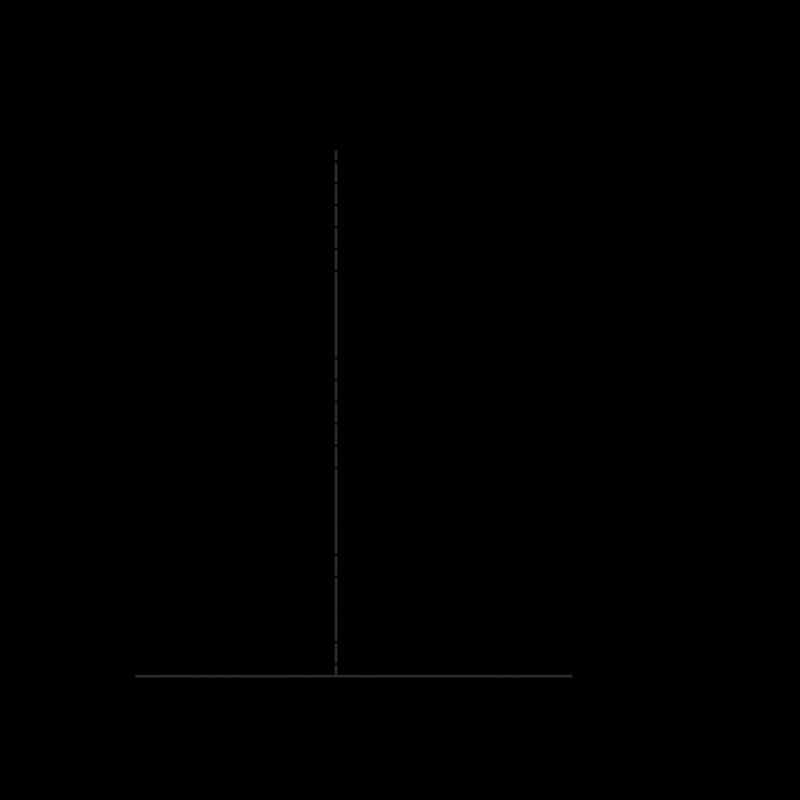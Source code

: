 # Source: DiseasesRD.blend  (saved by Blender 2.83.19; exported with 4.5.12 LTS)
import bpy
from mathutils import Matrix  # noqa: F401  (used for matrix-valued properties, if any)

bpy.ops.wm.read_factory_settings(use_empty=True)
scene = bpy.context.scene
scene.name = 'Scene'

# ---- collections
col_collection = bpy.data.collections.new('Collection'); scene.collection.children.link(col_collection)

# ---- materials (node trees are filled in below, after node groups)
mat_rheumatic_disease = bpy.data.materials.new('Rheumatic disease')
mat_rheumatic_disease.use_transparent_shadow = False
mat_rheumatic_disease_coefficient = bpy.data.materials.new('Rheumatic disease_coefficient')
mat_rheumatic_disease_coefficient.use_transparent_shadow = False
mat_text = bpy.data.materials.new('Text')
mat_text.use_transparent_shadow = False
mat_vascular = bpy.data.materials.new('Vascular')
mat_vascular.use_transparent_shadow = False
mat_vascular_coefficient = bpy.data.materials.new('Vascular_coefficient')
mat_vascular_coefficient.use_transparent_shadow = False
mat_ami = bpy.data.materials.new('AMI')
mat_ami.use_transparent_shadow = False
mat_ami_coefficient = bpy.data.materials.new('AMI_coefficient')
mat_ami_coefficient.use_transparent_shadow = False
mat_ihd = bpy.data.materials.new('IHD')
mat_ihd.use_transparent_shadow = False
mat_ihd_coefficient = bpy.data.materials.new('IHD_coefficient')
mat_ihd_coefficient.use_transparent_shadow = False
mat_stroke = bpy.data.materials.new('Stroke')
mat_stroke.use_transparent_shadow = False
mat_stroke_coefficient = bpy.data.materials.new('Stroke_coefficient')
mat_stroke_coefficient.use_transparent_shadow = False
mat_cvd = bpy.data.materials.new('CVD')
mat_cvd.use_transparent_shadow = False
mat_cvd_coefficient = bpy.data.materials.new('CVD_coefficient')
mat_cvd_coefficient.use_transparent_shadow = False
mat_rheumatic_disease_001 = bpy.data.materials.new('Rheumatic disease.001')
mat_rheumatic_disease_001.use_transparent_shadow = False
mat_rheumatic_disease_001_coefficient = bpy.data.materials.new('Rheumatic disease.001_coefficient')
mat_rheumatic_disease_001_coefficient.use_transparent_shadow = False
mat_vascular_001 = bpy.data.materials.new('Vascular.001')
mat_vascular_001.use_transparent_shadow = False
mat_vascular_001_coefficient = bpy.data.materials.new('Vascular.001_coefficient')
mat_vascular_001_coefficient.use_transparent_shadow = False
mat_ami_001 = bpy.data.materials.new('AMI.001')
mat_ami_001.use_transparent_shadow = False
mat_ami_001_coefficient = bpy.data.materials.new('AMI.001_coefficient')
mat_ami_001_coefficient.use_transparent_shadow = False
mat_ihd_001 = bpy.data.materials.new('IHD.001')
mat_ihd_001.use_transparent_shadow = False
mat_ihd_001_coefficient = bpy.data.materials.new('IHD.001_coefficient')
mat_ihd_001_coefficient.use_transparent_shadow = False
mat_stroke_001 = bpy.data.materials.new('Stroke.001')
mat_stroke_001.use_transparent_shadow = False
mat_stroke_001_coefficient = bpy.data.materials.new('Stroke.001_coefficient')
mat_stroke_001_coefficient.use_transparent_shadow = False
mat_cvd_001 = bpy.data.materials.new('CVD.001')
mat_cvd_001.use_transparent_shadow = False
mat_cvd_001_coefficient = bpy.data.materials.new('CVD.001_coefficient')
mat_cvd_001_coefficient.use_transparent_shadow = False
mat_rheumatic_disease_002 = bpy.data.materials.new('Rheumatic disease.002')
mat_rheumatic_disease_002.use_transparent_shadow = False
mat_rheumatic_disease_002_coefficient = bpy.data.materials.new('Rheumatic disease.002_coefficient')
mat_rheumatic_disease_002_coefficient.use_transparent_shadow = False
mat_vascular_002 = bpy.data.materials.new('Vascular.002')
mat_vascular_002.use_transparent_shadow = False
mat_vascular_002_coefficient = bpy.data.materials.new('Vascular.002_coefficient')
mat_vascular_002_coefficient.use_transparent_shadow = False
mat_ami_002 = bpy.data.materials.new('AMI.002')
mat_ami_002.use_transparent_shadow = False
mat_ami_002_coefficient = bpy.data.materials.new('AMI.002_coefficient')
mat_ami_002_coefficient.use_transparent_shadow = False
mat_ihd_002 = bpy.data.materials.new('IHD.002')
mat_ihd_002.use_transparent_shadow = False
mat_ihd_002_coefficient = bpy.data.materials.new('IHD.002_coefficient')
mat_ihd_002_coefficient.use_transparent_shadow = False
mat_stroke_002 = bpy.data.materials.new('Stroke.002')
mat_stroke_002.use_transparent_shadow = False
mat_stroke_002_coefficient = bpy.data.materials.new('Stroke.002_coefficient')
mat_stroke_002_coefficient.use_transparent_shadow = False
mat_cvd_002 = bpy.data.materials.new('CVD.002')
mat_cvd_002.use_transparent_shadow = False
mat_cvd_002_coefficient = bpy.data.materials.new('CVD.002_coefficient')
mat_cvd_002_coefficient.use_transparent_shadow = False
mat_axis = bpy.data.materials.new('Axis')
mat_axis.use_transparent_shadow = False

# ---- material node trees
mat_rheumatic_disease.use_nodes = True; mat_rheumatic_disease.node_tree.nodes.clear()
_N = mat_rheumatic_disease.node_tree.nodes; _L = mat_rheumatic_disease.node_tree.links
n0 = _N.new('ShaderNodeEmission'); n0.name = 'Emission'; n0.location = (0, 0)
n0.inputs[0].default_value = (0.0, 0.0, 0.0, 1.0)
n1 = _N.new('ShaderNodeOutputMaterial'); n1.name = 'Material Output'; n1.location = (400, 0)
n2 = _N.new('ShaderNodeBsdfDiffuse'); n2.name = 'Diffuse BSDF'; n2.location = (100, 100)
_L.new(n0.outputs[0], n1.inputs[0])
n1.is_active_output = True
mat_rheumatic_disease_coefficient.use_nodes = True; mat_rheumatic_disease_coefficient.node_tree.nodes.clear()
_N = mat_rheumatic_disease_coefficient.node_tree.nodes; _L = mat_rheumatic_disease_coefficient.node_tree.links
n0 = _N.new('ShaderNodeEmission'); n0.name = 'Emission'; n0.location = (0, 0)
n0.inputs[0].default_value = (0.0, 0.0, 0.0, 1.0)
n1 = _N.new('ShaderNodeOutputMaterial'); n1.name = 'Material Output'; n1.location = (400, 0)
n2 = _N.new('ShaderNodeBsdfDiffuse'); n2.name = 'Diffuse BSDF'; n2.location = (100, 100)
_L.new(n0.outputs[0], n1.inputs[0])
n1.is_active_output = True
mat_text.use_nodes = True; mat_text.node_tree.nodes.clear()
_N = mat_text.node_tree.nodes; _L = mat_text.node_tree.links
n0 = _N.new('ShaderNodeEmission'); n0.name = 'Emission'; n0.location = (0, 0)
n0.inputs[0].default_value = (0.0, 0.0, 0.0, 1.0)
n1 = _N.new('ShaderNodeOutputMaterial'); n1.name = 'Material Output'; n1.location = (400, 0)
n2 = _N.new('ShaderNodeBsdfDiffuse'); n2.name = 'Diffuse BSDF'; n2.location = (100, 100)
_L.new(n0.outputs[0], n1.inputs[0])
n1.is_active_output = True
mat_vascular.use_nodes = True; mat_vascular.node_tree.nodes.clear()
_N = mat_vascular.node_tree.nodes; _L = mat_vascular.node_tree.links
n0 = _N.new('ShaderNodeEmission'); n0.name = 'Emission'; n0.location = (0, 0)
n0.inputs[0].default_value = (0.0, 0.0, 0.0, 1.0)
n1 = _N.new('ShaderNodeOutputMaterial'); n1.name = 'Material Output'; n1.location = (400, 0)
n2 = _N.new('ShaderNodeBsdfDiffuse'); n2.name = 'Diffuse BSDF'; n2.location = (100, 100)
_L.new(n0.outputs[0], n1.inputs[0])
n1.is_active_output = True
mat_vascular_coefficient.use_nodes = True; mat_vascular_coefficient.node_tree.nodes.clear()
_N = mat_vascular_coefficient.node_tree.nodes; _L = mat_vascular_coefficient.node_tree.links
n0 = _N.new('ShaderNodeEmission'); n0.name = 'Emission'; n0.location = (0, 0)
n0.inputs[0].default_value = (0.0, 0.0, 0.0, 1.0)
n1 = _N.new('ShaderNodeOutputMaterial'); n1.name = 'Material Output'; n1.location = (400, 0)
n2 = _N.new('ShaderNodeBsdfDiffuse'); n2.name = 'Diffuse BSDF'; n2.location = (100, 100)
_L.new(n0.outputs[0], n1.inputs[0])
n1.is_active_output = True
mat_ami.use_nodes = True; mat_ami.node_tree.nodes.clear()
_N = mat_ami.node_tree.nodes; _L = mat_ami.node_tree.links
n0 = _N.new('ShaderNodeEmission'); n0.name = 'Emission'; n0.location = (0, 0)
n0.inputs[0].default_value = (0.0, 0.0, 0.0, 1.0)
n1 = _N.new('ShaderNodeOutputMaterial'); n1.name = 'Material Output'; n1.location = (400, 0)
n2 = _N.new('ShaderNodeBsdfDiffuse'); n2.name = 'Diffuse BSDF'; n2.location = (100, 100)
_L.new(n0.outputs[0], n1.inputs[0])
n1.is_active_output = True
mat_ami_coefficient.use_nodes = True; mat_ami_coefficient.node_tree.nodes.clear()
_N = mat_ami_coefficient.node_tree.nodes; _L = mat_ami_coefficient.node_tree.links
n0 = _N.new('ShaderNodeEmission'); n0.name = 'Emission'; n0.location = (0, 0)
n0.inputs[0].default_value = (0.0, 0.0, 0.0, 1.0)
n1 = _N.new('ShaderNodeOutputMaterial'); n1.name = 'Material Output'; n1.location = (400, 0)
n2 = _N.new('ShaderNodeBsdfDiffuse'); n2.name = 'Diffuse BSDF'; n2.location = (100, 100)
_L.new(n0.outputs[0], n1.inputs[0])
n1.is_active_output = True
mat_ihd.use_nodes = True; mat_ihd.node_tree.nodes.clear()
_N = mat_ihd.node_tree.nodes; _L = mat_ihd.node_tree.links
n0 = _N.new('ShaderNodeEmission'); n0.name = 'Emission'; n0.location = (0, 0)
n0.inputs[0].default_value = (0.0, 0.0, 0.0, 1.0)
n1 = _N.new('ShaderNodeOutputMaterial'); n1.name = 'Material Output'; n1.location = (400, 0)
n2 = _N.new('ShaderNodeBsdfDiffuse'); n2.name = 'Diffuse BSDF'; n2.location = (100, 100)
_L.new(n0.outputs[0], n1.inputs[0])
n1.is_active_output = True
mat_ihd_coefficient.use_nodes = True; mat_ihd_coefficient.node_tree.nodes.clear()
_N = mat_ihd_coefficient.node_tree.nodes; _L = mat_ihd_coefficient.node_tree.links
n0 = _N.new('ShaderNodeEmission'); n0.name = 'Emission'; n0.location = (0, 0)
n0.inputs[0].default_value = (0.0, 0.0, 0.0, 1.0)
n1 = _N.new('ShaderNodeOutputMaterial'); n1.name = 'Material Output'; n1.location = (400, 0)
n2 = _N.new('ShaderNodeBsdfDiffuse'); n2.name = 'Diffuse BSDF'; n2.location = (100, 100)
_L.new(n0.outputs[0], n1.inputs[0])
n1.is_active_output = True
mat_stroke.use_nodes = True; mat_stroke.node_tree.nodes.clear()
_N = mat_stroke.node_tree.nodes; _L = mat_stroke.node_tree.links
n0 = _N.new('ShaderNodeEmission'); n0.name = 'Emission'; n0.location = (0, 0)
n0.inputs[0].default_value = (0.0, 0.0, 0.0, 1.0)
n1 = _N.new('ShaderNodeOutputMaterial'); n1.name = 'Material Output'; n1.location = (400, 0)
n2 = _N.new('ShaderNodeBsdfDiffuse'); n2.name = 'Diffuse BSDF'; n2.location = (100, 100)
_L.new(n0.outputs[0], n1.inputs[0])
n1.is_active_output = True
mat_stroke_coefficient.use_nodes = True; mat_stroke_coefficient.node_tree.nodes.clear()
_N = mat_stroke_coefficient.node_tree.nodes; _L = mat_stroke_coefficient.node_tree.links
n0 = _N.new('ShaderNodeEmission'); n0.name = 'Emission'; n0.location = (0, 0)
n0.inputs[0].default_value = (0.0, 0.0, 0.0, 1.0)
n1 = _N.new('ShaderNodeOutputMaterial'); n1.name = 'Material Output'; n1.location = (400, 0)
n2 = _N.new('ShaderNodeBsdfDiffuse'); n2.name = 'Diffuse BSDF'; n2.location = (100, 100)
_L.new(n0.outputs[0], n1.inputs[0])
n1.is_active_output = True
mat_cvd.use_nodes = True; mat_cvd.node_tree.nodes.clear()
_N = mat_cvd.node_tree.nodes; _L = mat_cvd.node_tree.links
n0 = _N.new('ShaderNodeEmission'); n0.name = 'Emission'; n0.location = (0, 0)
n0.inputs[0].default_value = (0.0, 0.0, 0.0, 1.0)
n1 = _N.new('ShaderNodeOutputMaterial'); n1.name = 'Material Output'; n1.location = (400, 0)
n2 = _N.new('ShaderNodeBsdfDiffuse'); n2.name = 'Diffuse BSDF'; n2.location = (100, 100)
_L.new(n0.outputs[0], n1.inputs[0])
n1.is_active_output = True
mat_cvd_coefficient.use_nodes = True; mat_cvd_coefficient.node_tree.nodes.clear()
_N = mat_cvd_coefficient.node_tree.nodes; _L = mat_cvd_coefficient.node_tree.links
n0 = _N.new('ShaderNodeEmission'); n0.name = 'Emission'; n0.location = (0, 0)
n0.inputs[0].default_value = (0.0, 0.0, 0.0, 1.0)
n1 = _N.new('ShaderNodeOutputMaterial'); n1.name = 'Material Output'; n1.location = (400, 0)
n2 = _N.new('ShaderNodeBsdfDiffuse'); n2.name = 'Diffuse BSDF'; n2.location = (100, 100)
_L.new(n0.outputs[0], n1.inputs[0])
n1.is_active_output = True
mat_rheumatic_disease_001.use_nodes = True; mat_rheumatic_disease_001.node_tree.nodes.clear()
_N = mat_rheumatic_disease_001.node_tree.nodes; _L = mat_rheumatic_disease_001.node_tree.links
n0 = _N.new('ShaderNodeEmission'); n0.name = 'Emission'; n0.location = (0, 0)
n0.inputs[0].default_value = (0.0, 0.0, 0.0, 1.0)
n1 = _N.new('ShaderNodeOutputMaterial'); n1.name = 'Material Output'; n1.location = (400, 0)
n2 = _N.new('ShaderNodeBsdfDiffuse'); n2.name = 'Diffuse BSDF'; n2.location = (100, 100)
_L.new(n0.outputs[0], n1.inputs[0])
n1.is_active_output = True
mat_rheumatic_disease_001_coefficient.use_nodes = True; mat_rheumatic_disease_001_coefficient.node_tree.nodes.clear()
_N = mat_rheumatic_disease_001_coefficient.node_tree.nodes; _L = mat_rheumatic_disease_001_coefficient.node_tree.links
n0 = _N.new('ShaderNodeEmission'); n0.name = 'Emission'; n0.location = (0, 0)
n0.inputs[0].default_value = (0.0, 0.0, 0.0, 1.0)
n1 = _N.new('ShaderNodeOutputMaterial'); n1.name = 'Material Output'; n1.location = (400, 0)
n2 = _N.new('ShaderNodeBsdfDiffuse'); n2.name = 'Diffuse BSDF'; n2.location = (100, 100)
_L.new(n0.outputs[0], n1.inputs[0])
n1.is_active_output = True
mat_vascular_001.use_nodes = True; mat_vascular_001.node_tree.nodes.clear()
_N = mat_vascular_001.node_tree.nodes; _L = mat_vascular_001.node_tree.links
n0 = _N.new('ShaderNodeEmission'); n0.name = 'Emission'; n0.location = (0, 0)
n0.inputs[0].default_value = (0.0, 0.0, 0.0, 1.0)
n1 = _N.new('ShaderNodeOutputMaterial'); n1.name = 'Material Output'; n1.location = (400, 0)
n2 = _N.new('ShaderNodeBsdfDiffuse'); n2.name = 'Diffuse BSDF'; n2.location = (100, 100)
_L.new(n0.outputs[0], n1.inputs[0])
n1.is_active_output = True
mat_vascular_001_coefficient.use_nodes = True; mat_vascular_001_coefficient.node_tree.nodes.clear()
_N = mat_vascular_001_coefficient.node_tree.nodes; _L = mat_vascular_001_coefficient.node_tree.links
n0 = _N.new('ShaderNodeEmission'); n0.name = 'Emission'; n0.location = (0, 0)
n0.inputs[0].default_value = (0.0, 0.0, 0.0, 1.0)
n1 = _N.new('ShaderNodeOutputMaterial'); n1.name = 'Material Output'; n1.location = (400, 0)
n2 = _N.new('ShaderNodeBsdfDiffuse'); n2.name = 'Diffuse BSDF'; n2.location = (100, 100)
_L.new(n0.outputs[0], n1.inputs[0])
n1.is_active_output = True
mat_ami_001.use_nodes = True; mat_ami_001.node_tree.nodes.clear()
_N = mat_ami_001.node_tree.nodes; _L = mat_ami_001.node_tree.links
n0 = _N.new('ShaderNodeEmission'); n0.name = 'Emission'; n0.location = (0, 0)
n0.inputs[0].default_value = (0.0, 0.0, 0.0, 1.0)
n1 = _N.new('ShaderNodeOutputMaterial'); n1.name = 'Material Output'; n1.location = (400, 0)
n2 = _N.new('ShaderNodeBsdfDiffuse'); n2.name = 'Diffuse BSDF'; n2.location = (100, 100)
_L.new(n0.outputs[0], n1.inputs[0])
n1.is_active_output = True
mat_ami_001_coefficient.use_nodes = True; mat_ami_001_coefficient.node_tree.nodes.clear()
_N = mat_ami_001_coefficient.node_tree.nodes; _L = mat_ami_001_coefficient.node_tree.links
n0 = _N.new('ShaderNodeEmission'); n0.name = 'Emission'; n0.location = (0, 0)
n0.inputs[0].default_value = (0.0, 0.0, 0.0, 1.0)
n1 = _N.new('ShaderNodeOutputMaterial'); n1.name = 'Material Output'; n1.location = (400, 0)
n2 = _N.new('ShaderNodeBsdfDiffuse'); n2.name = 'Diffuse BSDF'; n2.location = (100, 100)
_L.new(n0.outputs[0], n1.inputs[0])
n1.is_active_output = True
mat_ihd_001.use_nodes = True; mat_ihd_001.node_tree.nodes.clear()
_N = mat_ihd_001.node_tree.nodes; _L = mat_ihd_001.node_tree.links
n0 = _N.new('ShaderNodeEmission'); n0.name = 'Emission'; n0.location = (0, 0)
n0.inputs[0].default_value = (0.0, 0.0, 0.0, 1.0)
n1 = _N.new('ShaderNodeOutputMaterial'); n1.name = 'Material Output'; n1.location = (400, 0)
n2 = _N.new('ShaderNodeBsdfDiffuse'); n2.name = 'Diffuse BSDF'; n2.location = (100, 100)
_L.new(n0.outputs[0], n1.inputs[0])
n1.is_active_output = True
mat_ihd_001_coefficient.use_nodes = True; mat_ihd_001_coefficient.node_tree.nodes.clear()
_N = mat_ihd_001_coefficient.node_tree.nodes; _L = mat_ihd_001_coefficient.node_tree.links
n0 = _N.new('ShaderNodeEmission'); n0.name = 'Emission'; n0.location = (0, 0)
n0.inputs[0].default_value = (0.0, 0.0, 0.0, 1.0)
n1 = _N.new('ShaderNodeOutputMaterial'); n1.name = 'Material Output'; n1.location = (400, 0)
n2 = _N.new('ShaderNodeBsdfDiffuse'); n2.name = 'Diffuse BSDF'; n2.location = (100, 100)
_L.new(n0.outputs[0], n1.inputs[0])
n1.is_active_output = True
mat_stroke_001.use_nodes = True; mat_stroke_001.node_tree.nodes.clear()
_N = mat_stroke_001.node_tree.nodes; _L = mat_stroke_001.node_tree.links
n0 = _N.new('ShaderNodeEmission'); n0.name = 'Emission'; n0.location = (0, 0)
n0.inputs[0].default_value = (0.0, 0.0, 0.0, 1.0)
n1 = _N.new('ShaderNodeOutputMaterial'); n1.name = 'Material Output'; n1.location = (400, 0)
n2 = _N.new('ShaderNodeBsdfDiffuse'); n2.name = 'Diffuse BSDF'; n2.location = (100, 100)
_L.new(n0.outputs[0], n1.inputs[0])
n1.is_active_output = True
mat_stroke_001_coefficient.use_nodes = True; mat_stroke_001_coefficient.node_tree.nodes.clear()
_N = mat_stroke_001_coefficient.node_tree.nodes; _L = mat_stroke_001_coefficient.node_tree.links
n0 = _N.new('ShaderNodeEmission'); n0.name = 'Emission'; n0.location = (0, 0)
n0.inputs[0].default_value = (0.0, 0.0, 0.0, 1.0)
n1 = _N.new('ShaderNodeOutputMaterial'); n1.name = 'Material Output'; n1.location = (400, 0)
n2 = _N.new('ShaderNodeBsdfDiffuse'); n2.name = 'Diffuse BSDF'; n2.location = (100, 100)
_L.new(n0.outputs[0], n1.inputs[0])
n1.is_active_output = True
mat_cvd_001.use_nodes = True; mat_cvd_001.node_tree.nodes.clear()
_N = mat_cvd_001.node_tree.nodes; _L = mat_cvd_001.node_tree.links
n0 = _N.new('ShaderNodeEmission'); n0.name = 'Emission'; n0.location = (0, 0)
n0.inputs[0].default_value = (0.0, 0.0, 0.0, 1.0)
n1 = _N.new('ShaderNodeOutputMaterial'); n1.name = 'Material Output'; n1.location = (400, 0)
n2 = _N.new('ShaderNodeBsdfDiffuse'); n2.name = 'Diffuse BSDF'; n2.location = (100, 100)
_L.new(n0.outputs[0], n1.inputs[0])
n1.is_active_output = True
mat_cvd_001_coefficient.use_nodes = True; mat_cvd_001_coefficient.node_tree.nodes.clear()
_N = mat_cvd_001_coefficient.node_tree.nodes; _L = mat_cvd_001_coefficient.node_tree.links
n0 = _N.new('ShaderNodeEmission'); n0.name = 'Emission'; n0.location = (0, 0)
n0.inputs[0].default_value = (0.0, 0.0, 0.0, 1.0)
n1 = _N.new('ShaderNodeOutputMaterial'); n1.name = 'Material Output'; n1.location = (400, 0)
n2 = _N.new('ShaderNodeBsdfDiffuse'); n2.name = 'Diffuse BSDF'; n2.location = (100, 100)
_L.new(n0.outputs[0], n1.inputs[0])
n1.is_active_output = True
mat_rheumatic_disease_002.use_nodes = True; mat_rheumatic_disease_002.node_tree.nodes.clear()
_N = mat_rheumatic_disease_002.node_tree.nodes; _L = mat_rheumatic_disease_002.node_tree.links
n0 = _N.new('ShaderNodeEmission'); n0.name = 'Emission'; n0.location = (0, 0)
n0.inputs[0].default_value = (0.0, 0.0, 0.0, 1.0)
n1 = _N.new('ShaderNodeOutputMaterial'); n1.name = 'Material Output'; n1.location = (400, 0)
n2 = _N.new('ShaderNodeBsdfDiffuse'); n2.name = 'Diffuse BSDF'; n2.location = (100, 100)
_L.new(n0.outputs[0], n1.inputs[0])
n1.is_active_output = True
mat_rheumatic_disease_002_coefficient.use_nodes = True; mat_rheumatic_disease_002_coefficient.node_tree.nodes.clear()
_N = mat_rheumatic_disease_002_coefficient.node_tree.nodes; _L = mat_rheumatic_disease_002_coefficient.node_tree.links
n0 = _N.new('ShaderNodeEmission'); n0.name = 'Emission'; n0.location = (0, 0)
n0.inputs[0].default_value = (0.0, 0.0, 0.0, 1.0)
n1 = _N.new('ShaderNodeOutputMaterial'); n1.name = 'Material Output'; n1.location = (400, 0)
n2 = _N.new('ShaderNodeBsdfDiffuse'); n2.name = 'Diffuse BSDF'; n2.location = (100, 100)
_L.new(n0.outputs[0], n1.inputs[0])
n1.is_active_output = True
mat_vascular_002.use_nodes = True; mat_vascular_002.node_tree.nodes.clear()
_N = mat_vascular_002.node_tree.nodes; _L = mat_vascular_002.node_tree.links
n0 = _N.new('ShaderNodeEmission'); n0.name = 'Emission'; n0.location = (0, 0)
n0.inputs[0].default_value = (0.0, 0.0, 0.0, 1.0)
n1 = _N.new('ShaderNodeOutputMaterial'); n1.name = 'Material Output'; n1.location = (400, 0)
n2 = _N.new('ShaderNodeBsdfDiffuse'); n2.name = 'Diffuse BSDF'; n2.location = (100, 100)
_L.new(n0.outputs[0], n1.inputs[0])
n1.is_active_output = True
mat_vascular_002_coefficient.use_nodes = True; mat_vascular_002_coefficient.node_tree.nodes.clear()
_N = mat_vascular_002_coefficient.node_tree.nodes; _L = mat_vascular_002_coefficient.node_tree.links
n0 = _N.new('ShaderNodeEmission'); n0.name = 'Emission'; n0.location = (0, 0)
n0.inputs[0].default_value = (0.0, 0.0, 0.0, 1.0)
n1 = _N.new('ShaderNodeOutputMaterial'); n1.name = 'Material Output'; n1.location = (400, 0)
n2 = _N.new('ShaderNodeBsdfDiffuse'); n2.name = 'Diffuse BSDF'; n2.location = (100, 100)
_L.new(n0.outputs[0], n1.inputs[0])
n1.is_active_output = True
mat_ami_002.use_nodes = True; mat_ami_002.node_tree.nodes.clear()
_N = mat_ami_002.node_tree.nodes; _L = mat_ami_002.node_tree.links
n0 = _N.new('ShaderNodeEmission'); n0.name = 'Emission'; n0.location = (0, 0)
n0.inputs[0].default_value = (0.0, 0.0, 0.0, 1.0)
n1 = _N.new('ShaderNodeOutputMaterial'); n1.name = 'Material Output'; n1.location = (400, 0)
n2 = _N.new('ShaderNodeBsdfDiffuse'); n2.name = 'Diffuse BSDF'; n2.location = (100, 100)
_L.new(n0.outputs[0], n1.inputs[0])
n1.is_active_output = True
mat_ami_002_coefficient.use_nodes = True; mat_ami_002_coefficient.node_tree.nodes.clear()
_N = mat_ami_002_coefficient.node_tree.nodes; _L = mat_ami_002_coefficient.node_tree.links
n0 = _N.new('ShaderNodeEmission'); n0.name = 'Emission'; n0.location = (0, 0)
n0.inputs[0].default_value = (0.0, 0.0, 0.0, 1.0)
n1 = _N.new('ShaderNodeOutputMaterial'); n1.name = 'Material Output'; n1.location = (400, 0)
n2 = _N.new('ShaderNodeBsdfDiffuse'); n2.name = 'Diffuse BSDF'; n2.location = (100, 100)
_L.new(n0.outputs[0], n1.inputs[0])
n1.is_active_output = True
mat_ihd_002.use_nodes = True; mat_ihd_002.node_tree.nodes.clear()
_N = mat_ihd_002.node_tree.nodes; _L = mat_ihd_002.node_tree.links
n0 = _N.new('ShaderNodeEmission'); n0.name = 'Emission'; n0.location = (0, 0)
n0.inputs[0].default_value = (0.0, 0.0, 0.0, 1.0)
n1 = _N.new('ShaderNodeOutputMaterial'); n1.name = 'Material Output'; n1.location = (400, 0)
n2 = _N.new('ShaderNodeBsdfDiffuse'); n2.name = 'Diffuse BSDF'; n2.location = (100, 100)
_L.new(n0.outputs[0], n1.inputs[0])
n1.is_active_output = True
mat_ihd_002_coefficient.use_nodes = True; mat_ihd_002_coefficient.node_tree.nodes.clear()
_N = mat_ihd_002_coefficient.node_tree.nodes; _L = mat_ihd_002_coefficient.node_tree.links
n0 = _N.new('ShaderNodeEmission'); n0.name = 'Emission'; n0.location = (0, 0)
n0.inputs[0].default_value = (0.0, 0.0, 0.0, 1.0)
n1 = _N.new('ShaderNodeOutputMaterial'); n1.name = 'Material Output'; n1.location = (400, 0)
n2 = _N.new('ShaderNodeBsdfDiffuse'); n2.name = 'Diffuse BSDF'; n2.location = (100, 100)
_L.new(n0.outputs[0], n1.inputs[0])
n1.is_active_output = True
mat_stroke_002.use_nodes = True; mat_stroke_002.node_tree.nodes.clear()
_N = mat_stroke_002.node_tree.nodes; _L = mat_stroke_002.node_tree.links
n0 = _N.new('ShaderNodeEmission'); n0.name = 'Emission'; n0.location = (0, 0)
n0.inputs[0].default_value = (0.0, 0.0, 0.0, 1.0)
n1 = _N.new('ShaderNodeOutputMaterial'); n1.name = 'Material Output'; n1.location = (400, 0)
n2 = _N.new('ShaderNodeBsdfDiffuse'); n2.name = 'Diffuse BSDF'; n2.location = (100, 100)
_L.new(n0.outputs[0], n1.inputs[0])
n1.is_active_output = True
mat_stroke_002_coefficient.use_nodes = True; mat_stroke_002_coefficient.node_tree.nodes.clear()
_N = mat_stroke_002_coefficient.node_tree.nodes; _L = mat_stroke_002_coefficient.node_tree.links
n0 = _N.new('ShaderNodeEmission'); n0.name = 'Emission'; n0.location = (0, 0)
n0.inputs[0].default_value = (0.0, 0.0, 0.0, 1.0)
n1 = _N.new('ShaderNodeOutputMaterial'); n1.name = 'Material Output'; n1.location = (400, 0)
n2 = _N.new('ShaderNodeBsdfDiffuse'); n2.name = 'Diffuse BSDF'; n2.location = (100, 100)
_L.new(n0.outputs[0], n1.inputs[0])
n1.is_active_output = True
mat_cvd_002.use_nodes = True; mat_cvd_002.node_tree.nodes.clear()
_N = mat_cvd_002.node_tree.nodes; _L = mat_cvd_002.node_tree.links
n0 = _N.new('ShaderNodeEmission'); n0.name = 'Emission'; n0.location = (0, 0)
n0.inputs[0].default_value = (0.0, 0.0, 0.0, 1.0)
n1 = _N.new('ShaderNodeOutputMaterial'); n1.name = 'Material Output'; n1.location = (400, 0)
n2 = _N.new('ShaderNodeBsdfDiffuse'); n2.name = 'Diffuse BSDF'; n2.location = (100, 100)
_L.new(n0.outputs[0], n1.inputs[0])
n1.is_active_output = True
mat_cvd_002_coefficient.use_nodes = True; mat_cvd_002_coefficient.node_tree.nodes.clear()
_N = mat_cvd_002_coefficient.node_tree.nodes; _L = mat_cvd_002_coefficient.node_tree.links
n0 = _N.new('ShaderNodeEmission'); n0.name = 'Emission'; n0.location = (0, 0)
n0.inputs[0].default_value = (0.0, 0.0, 0.0, 1.0)
n1 = _N.new('ShaderNodeOutputMaterial'); n1.name = 'Material Output'; n1.location = (400, 0)
n2 = _N.new('ShaderNodeBsdfDiffuse'); n2.name = 'Diffuse BSDF'; n2.location = (100, 100)
_L.new(n0.outputs[0], n1.inputs[0])
n1.is_active_output = True
mat_axis.use_nodes = True; mat_axis.node_tree.nodes.clear()
_N = mat_axis.node_tree.nodes; _L = mat_axis.node_tree.links
n0 = _N.new('ShaderNodeEmission'); n0.name = 'Emission'; n0.location = (0, 0)
n0.inputs[0].default_value = (0.025, 0.025, 0.025, 1.0)
n1 = _N.new('ShaderNodeOutputMaterial'); n1.name = 'Material Output'; n1.location = (400, 0)
n2 = _N.new('ShaderNodeBsdfDiffuse'); n2.name = 'Diffuse BSDF'; n2.location = (100, 100)
_L.new(n0.outputs[0], n1.inputs[0])
n1.is_active_output = True

# ---- world
world_world = bpy.data.worlds.new('World'); scene.world = world_world
world_world.use_nodes = True; world_world.node_tree.nodes.clear()
_N = world_world.node_tree.nodes; _L = world_world.node_tree.links
n0 = _N.new('ShaderNodeOutputWorld'); n0.name = 'World Output'; n0.location = (300, 300)
n1 = _N.new('ShaderNodeBackground'); n1.name = 'Background'; n1.location = (10, 300)
n1.inputs[0].default_value = (0.0, 0.0, 0.0, 1.0)
_L.new(n1.outputs[0], n0.inputs[0])
n0.is_active_output = True
world_world.color = (0.05088, 0.05088, 0.05088)
world_world.use_sun_shadow = False
world_world.sun_shadow_jitter_overblur = 0.0

# ---- cameras
cam_camera = bpy.data.cameras.new('Camera')
cam_camera.type = 'ORTHO'
cam_camera.clip_end = 100.0
cam_camera.ortho_scale = 1.83

# ---- meshes
me_rheumatic_disease = bpy.data.meshes.new('Rheumatic disease')
me_rheumatic_disease.from_pydata([(0.4789, -0.0225, 0.0), (0.4789, -0.0275, 0.0), (0.4445, -0.0275, 0.0), (0.4445, -0.0225, 0.0)], [], [(0, 1, 2, 3)])
me_rheumatic_disease.materials.append(mat_rheumatic_disease)
me_rheumatic_disease.use_remesh_fix_poles = True
me_rheumatic_disease.use_remesh_preserve_attributes = False
me_rheumatic_disease.use_mirror_vertex_groups = False
me_rheumatic_disease.update()
me_circle = bpy.data.meshes.new('Circle')
me_circle.from_pydata([(0.0, 0.005, 0.0), (-0.0009755, 0.004904, 0.0), (-0.001913, 0.004619, 0.0), (-0.002778, 0.004157, 0.0), (-0.003536, 0.003536, 0.0), (-0.004157, 0.002778, 0.0), (-0.004619, 0.001913, 0.0), (-0.004904, 0.0009755, 0.0), (-0.005, 3.775e-10, 0.0), (-0.004904, -0.0009755, 0.0), (-0.004619, -0.001913, 0.0), (-0.004157, -0.002778, 0.0), (-0.003536, -0.003536, 0.0), (-0.002778, -0.004157, 0.0), (-0.001913, -0.004619, 0.0), (-0.0009755, -0.004904, 0.0), (1.629e-09, -0.005, 0.0), (0.0009755, -0.004904, 0.0), (0.001913, -0.004619, 0.0), (0.002778, -0.004157, 0.0), (0.003536, -0.003536, 0.0), (0.004157, -0.002778, 0.0), (0.004619, -0.001913, 0.0), (0.004904, -0.0009754, 0.0), (0.005, 4.828e-09, 0.0), (0.004904, 0.0009755, 0.0), (0.004619, 0.001913, 0.0), (0.004157, 0.002778, 0.0), (0.003536, 0.003536, 0.0), (0.002778, 0.004157, 0.0), (0.001913, 0.004619, 0.0), (0.0009754, 0.004904, 0.0)], [], [(1, 2, 3, 4, 5, 6, 7, 8, 9, 10, 11, 12, 13, 14, 15, 16, 17, 18, 19, 20, 21, 22, 23, 24, 25, 26, 27, 28, 29, 30, 31, 0)])
_uv = me_circle.uv_layers.new(name='UVMap')
_uv.uv.foreach_set('vector', [0.0, 0.0, 0.0, 0.0, 0.0, 0.0, 0.0, 0.0, 0.0, 0.0, 0.0, 0.0, 0.0, 0.0, 0.0, 0.0, 0.0, 0.0, 0.0, 0.0, 0.0, 0.0, 0.0, 0.0, 0.0, 0.0, 0.0, 0.0, 0.0, 0.0, 0.0, 0.0, 0.0, 0.0, 0.0, 0.0, 0.0, 0.0, 0.0, 0.0, 0.0, 0.0, 0.0, 0.0, 0.0, 0.0, 0.0, 0.0, 0.0, 0.0, 0.0, 0.0, 0.0, 0.0, 0.0, 0.0, 0.0, 0.0, 0.0, 0.0, 0.0, 0.0, 0.0, 0.0])
me_circle.materials.append(mat_rheumatic_disease_coefficient)
me_circle.use_remesh_fix_poles = True
me_circle.use_remesh_preserve_attributes = False
me_circle.use_mirror_vertex_groups = False
me_circle.update()
me_vascular = bpy.data.meshes.new('Vascular')
me_vascular.from_pydata([(0.4745, -0.0725, 0.0), (0.4745, -0.0775, 0.0), (0.4296, -0.0775, 0.0), (0.4296, -0.0725, 0.0)], [], [(0, 1, 2, 3)])
me_vascular.materials.append(mat_vascular)
me_vascular.use_remesh_fix_poles = True
me_vascular.use_remesh_preserve_attributes = False
me_vascular.use_mirror_vertex_groups = False
me_vascular.update()
me_circle_001 = bpy.data.meshes.new('Circle.001')
me_circle_001.from_pydata([(0.0, 0.005, 0.0), (-0.0009755, 0.004904, 0.0), (-0.001913, 0.004619, 0.0), (-0.002778, 0.004157, 0.0), (-0.003536, 0.003536, 0.0), (-0.004157, 0.002778, 0.0), (-0.004619, 0.001913, 0.0), (-0.004904, 0.0009755, 0.0), (-0.005, 3.775e-10, 0.0), (-0.004904, -0.0009755, 0.0), (-0.004619, -0.001913, 0.0), (-0.004157, -0.002778, 0.0), (-0.003536, -0.003536, 0.0), (-0.002778, -0.004157, 0.0), (-0.001913, -0.004619, 0.0), (-0.0009755, -0.004904, 0.0), (1.629e-09, -0.005, 0.0), (0.0009755, -0.004904, 0.0), (0.001913, -0.004619, 0.0), (0.002778, -0.004157, 0.0), (0.003536, -0.003536, 0.0), (0.004157, -0.002778, 0.0), (0.004619, -0.001913, 0.0), (0.004904, -0.0009754, 0.0), (0.005, 4.828e-09, 0.0), (0.004904, 0.0009755, 0.0), (0.004619, 0.001913, 0.0), (0.004157, 0.002778, 0.0), (0.003536, 0.003536, 0.0), (0.002778, 0.004157, 0.0), (0.001913, 0.004619, 0.0), (0.0009754, 0.004904, 0.0)], [], [(1, 2, 3, 4, 5, 6, 7, 8, 9, 10, 11, 12, 13, 14, 15, 16, 17, 18, 19, 20, 21, 22, 23, 24, 25, 26, 27, 28, 29, 30, 31, 0)])
_uv = me_circle_001.uv_layers.new(name='UVMap')
_uv.uv.foreach_set('vector', [0.0, 0.0, 0.0, 0.0, 0.0, 0.0, 0.0, 0.0, 0.0, 0.0, 0.0, 0.0, 0.0, 0.0, 0.0, 0.0, 0.0, 0.0, 0.0, 0.0, 0.0, 0.0, 0.0, 0.0, 0.0, 0.0, 0.0, 0.0, 0.0, 0.0, 0.0, 0.0, 0.0, 0.0, 0.0, 0.0, 0.0, 0.0, 0.0, 0.0, 0.0, 0.0, 0.0, 0.0, 0.0, 0.0, 0.0, 0.0, 0.0, 0.0, 0.0, 0.0, 0.0, 0.0, 0.0, 0.0, 0.0, 0.0, 0.0, 0.0, 0.0, 0.0, 0.0, 0.0])
me_circle_001.materials.append(mat_vascular_coefficient)
me_circle_001.use_remesh_fix_poles = True
me_circle_001.use_remesh_preserve_attributes = False
me_circle_001.use_mirror_vertex_groups = False
me_circle_001.update()
me_ami = bpy.data.meshes.new('AMI')
me_ami.from_pydata([(0.5153, -0.1225, 0.0), (0.5153, -0.1275, 0.0), (0.4465, -0.1275, 0.0), (0.4465, -0.1225, 0.0)], [], [(0, 1, 2, 3)])
me_ami.materials.append(mat_ami)
me_ami.use_remesh_fix_poles = True
me_ami.use_remesh_preserve_attributes = False
me_ami.use_mirror_vertex_groups = False
me_ami.update()
me_circle_002 = bpy.data.meshes.new('Circle.002')
me_circle_002.from_pydata([(0.0, 0.005, 0.0), (-0.0009755, 0.004904, 0.0), (-0.001913, 0.004619, 0.0), (-0.002778, 0.004157, 0.0), (-0.003536, 0.003536, 0.0), (-0.004157, 0.002778, 0.0), (-0.004619, 0.001913, 0.0), (-0.004904, 0.0009755, 0.0), (-0.005, 3.775e-10, 0.0), (-0.004904, -0.0009755, 0.0), (-0.004619, -0.001913, 0.0), (-0.004157, -0.002778, 0.0), (-0.003536, -0.003536, 0.0), (-0.002778, -0.004157, 0.0), (-0.001913, -0.004619, 0.0), (-0.0009755, -0.004904, 0.0), (1.629e-09, -0.005, 0.0), (0.0009755, -0.004904, 0.0), (0.001913, -0.004619, 0.0), (0.002778, -0.004157, 0.0), (0.003536, -0.003536, 0.0), (0.004157, -0.002778, 0.0), (0.004619, -0.001913, 0.0), (0.004904, -0.0009754, 0.0), (0.005, 4.828e-09, 0.0), (0.004904, 0.0009755, 0.0), (0.004619, 0.001913, 0.0), (0.004157, 0.002778, 0.0), (0.003536, 0.003536, 0.0), (0.002778, 0.004157, 0.0), (0.001913, 0.004619, 0.0), (0.0009754, 0.004904, 0.0)], [], [(1, 2, 3, 4, 5, 6, 7, 8, 9, 10, 11, 12, 13, 14, 15, 16, 17, 18, 19, 20, 21, 22, 23, 24, 25, 26, 27, 28, 29, 30, 31, 0)])
_uv = me_circle_002.uv_layers.new(name='UVMap')
_uv.uv.foreach_set('vector', [0.0, 0.0, 0.0, 0.0, 0.0, 0.0, 0.0, 0.0, 0.0, 0.0, 0.0, 0.0, 0.0, 0.0, 0.0, 0.0, 0.0, 0.0, 0.0, 0.0, 0.0, 0.0, 0.0, 0.0, 0.0, 0.0, 0.0, 0.0, 0.0, 0.0, 0.0, 0.0, 0.0, 0.0, 0.0, 0.0, 0.0, 0.0, 0.0, 0.0, 0.0, 0.0, 0.0, 0.0, 0.0, 0.0, 0.0, 0.0, 0.0, 0.0, 0.0, 0.0, 0.0, 0.0, 0.0, 0.0, 0.0, 0.0, 0.0, 0.0, 0.0, 0.0, 0.0, 0.0])
me_circle_002.materials.append(mat_ami_coefficient)
me_circle_002.use_remesh_fix_poles = True
me_circle_002.use_remesh_preserve_attributes = False
me_circle_002.use_mirror_vertex_groups = False
me_circle_002.update()
me_ihd = bpy.data.meshes.new('IHD')
me_ihd.from_pydata([(0.545, -0.1725, 0.0), (0.545, -0.1775, 0.0), (0.4375, -0.1775, 0.0), (0.4375, -0.1725, 0.0)], [], [(0, 1, 2, 3)])
me_ihd.materials.append(mat_ihd)
me_ihd.use_remesh_fix_poles = True
me_ihd.use_remesh_preserve_attributes = False
me_ihd.use_mirror_vertex_groups = False
me_ihd.update()
me_circle_003 = bpy.data.meshes.new('Circle.003')
me_circle_003.from_pydata([(0.0, 0.005, 0.0), (-0.0009755, 0.004904, 0.0), (-0.001913, 0.004619, 0.0), (-0.002778, 0.004157, 0.0), (-0.003536, 0.003536, 0.0), (-0.004157, 0.002778, 0.0), (-0.004619, 0.001913, 0.0), (-0.004904, 0.0009755, 0.0), (-0.005, 3.775e-10, 0.0), (-0.004904, -0.0009755, 0.0), (-0.004619, -0.001913, 0.0), (-0.004157, -0.002778, 0.0), (-0.003536, -0.003536, 0.0), (-0.002778, -0.004157, 0.0), (-0.001913, -0.004619, 0.0), (-0.0009755, -0.004904, 0.0), (1.629e-09, -0.005, 0.0), (0.0009755, -0.004904, 0.0), (0.001913, -0.004619, 0.0), (0.002778, -0.004157, 0.0), (0.003536, -0.003536, 0.0), (0.004157, -0.002778, 0.0), (0.004619, -0.001913, 0.0), (0.004904, -0.0009754, 0.0), (0.005, 4.828e-09, 0.0), (0.004904, 0.0009755, 0.0), (0.004619, 0.001913, 0.0), (0.004157, 0.002778, 0.0), (0.003536, 0.003536, 0.0), (0.002778, 0.004157, 0.0), (0.001913, 0.004619, 0.0), (0.0009754, 0.004904, 0.0)], [], [(1, 2, 3, 4, 5, 6, 7, 8, 9, 10, 11, 12, 13, 14, 15, 16, 17, 18, 19, 20, 21, 22, 23, 24, 25, 26, 27, 28, 29, 30, 31, 0)])
_uv = me_circle_003.uv_layers.new(name='UVMap')
_uv.uv.foreach_set('vector', [0.0, 0.0, 0.0, 0.0, 0.0, 0.0, 0.0, 0.0, 0.0, 0.0, 0.0, 0.0, 0.0, 0.0, 0.0, 0.0, 0.0, 0.0, 0.0, 0.0, 0.0, 0.0, 0.0, 0.0, 0.0, 0.0, 0.0, 0.0, 0.0, 0.0, 0.0, 0.0, 0.0, 0.0, 0.0, 0.0, 0.0, 0.0, 0.0, 0.0, 0.0, 0.0, 0.0, 0.0, 0.0, 0.0, 0.0, 0.0, 0.0, 0.0, 0.0, 0.0, 0.0, 0.0, 0.0, 0.0, 0.0, 0.0, 0.0, 0.0, 0.0, 0.0, 0.0, 0.0])
me_circle_003.materials.append(mat_ihd_coefficient)
me_circle_003.use_remesh_fix_poles = True
me_circle_003.use_remesh_preserve_attributes = False
me_circle_003.use_mirror_vertex_groups = False
me_circle_003.update()
me_stroke = bpy.data.meshes.new('Stroke')
me_stroke.from_pydata([(0.5184, -0.2225, 0.0), (0.5184, -0.2275, 0.0), (0.4542, -0.2275, 0.0), (0.4542, -0.2225, 0.0)], [], [(0, 1, 2, 3)])
me_stroke.materials.append(mat_stroke)
me_stroke.use_remesh_fix_poles = True
me_stroke.use_remesh_preserve_attributes = False
me_stroke.use_mirror_vertex_groups = False
me_stroke.update()
me_circle_004 = bpy.data.meshes.new('Circle.004')
me_circle_004.from_pydata([(0.0, 0.005, 0.0), (-0.0009755, 0.004904, 0.0), (-0.001913, 0.004619, 0.0), (-0.002778, 0.004157, 0.0), (-0.003536, 0.003536, 0.0), (-0.004157, 0.002778, 0.0), (-0.004619, 0.001913, 0.0), (-0.004904, 0.0009755, 0.0), (-0.005, 3.775e-10, 0.0), (-0.004904, -0.0009755, 0.0), (-0.004619, -0.001913, 0.0), (-0.004157, -0.002778, 0.0), (-0.003536, -0.003536, 0.0), (-0.002778, -0.004157, 0.0), (-0.001913, -0.004619, 0.0), (-0.0009755, -0.004904, 0.0), (1.629e-09, -0.005, 0.0), (0.0009755, -0.004904, 0.0), (0.001913, -0.004619, 0.0), (0.002778, -0.004157, 0.0), (0.003536, -0.003536, 0.0), (0.004157, -0.002778, 0.0), (0.004619, -0.001913, 0.0), (0.004904, -0.0009754, 0.0), (0.005, 4.828e-09, 0.0), (0.004904, 0.0009755, 0.0), (0.004619, 0.001913, 0.0), (0.004157, 0.002778, 0.0), (0.003536, 0.003536, 0.0), (0.002778, 0.004157, 0.0), (0.001913, 0.004619, 0.0), (0.0009754, 0.004904, 0.0)], [], [(1, 2, 3, 4, 5, 6, 7, 8, 9, 10, 11, 12, 13, 14, 15, 16, 17, 18, 19, 20, 21, 22, 23, 24, 25, 26, 27, 28, 29, 30, 31, 0)])
_uv = me_circle_004.uv_layers.new(name='UVMap')
_uv.uv.foreach_set('vector', [0.0, 0.0, 0.0, 0.0, 0.0, 0.0, 0.0, 0.0, 0.0, 0.0, 0.0, 0.0, 0.0, 0.0, 0.0, 0.0, 0.0, 0.0, 0.0, 0.0, 0.0, 0.0, 0.0, 0.0, 0.0, 0.0, 0.0, 0.0, 0.0, 0.0, 0.0, 0.0, 0.0, 0.0, 0.0, 0.0, 0.0, 0.0, 0.0, 0.0, 0.0, 0.0, 0.0, 0.0, 0.0, 0.0, 0.0, 0.0, 0.0, 0.0, 0.0, 0.0, 0.0, 0.0, 0.0, 0.0, 0.0, 0.0, 0.0, 0.0, 0.0, 0.0, 0.0, 0.0])
me_circle_004.materials.append(mat_stroke_coefficient)
me_circle_004.use_remesh_fix_poles = True
me_circle_004.use_remesh_preserve_attributes = False
me_circle_004.use_mirror_vertex_groups = False
me_circle_004.update()
me_cvd = bpy.data.meshes.new('CVD')
me_cvd.from_pydata([(0.549, -0.2725, 0.0), (0.549, -0.2775, 0.0), (0.3248, -0.2775, 0.0), (0.3248, -0.2725, 0.0)], [], [(0, 1, 2, 3)])
me_cvd.materials.append(mat_cvd)
me_cvd.use_remesh_fix_poles = True
me_cvd.use_remesh_preserve_attributes = False
me_cvd.use_mirror_vertex_groups = False
me_cvd.update()
me_circle_005 = bpy.data.meshes.new('Circle.005')
me_circle_005.from_pydata([(0.0, 0.005, 0.0), (-0.0009755, 0.004904, 0.0), (-0.001913, 0.004619, 0.0), (-0.002778, 0.004157, 0.0), (-0.003536, 0.003536, 0.0), (-0.004157, 0.002778, 0.0), (-0.004619, 0.001913, 0.0), (-0.004904, 0.0009755, 0.0), (-0.005, 3.775e-10, 0.0), (-0.004904, -0.0009755, 0.0), (-0.004619, -0.001913, 0.0), (-0.004157, -0.002778, 0.0), (-0.003536, -0.003536, 0.0), (-0.002778, -0.004157, 0.0), (-0.001913, -0.004619, 0.0), (-0.0009755, -0.004904, 0.0), (1.629e-09, -0.005, 0.0), (0.0009755, -0.004904, 0.0), (0.001913, -0.004619, 0.0), (0.002778, -0.004157, 0.0), (0.003536, -0.003536, 0.0), (0.004157, -0.002778, 0.0), (0.004619, -0.001913, 0.0), (0.004904, -0.0009754, 0.0), (0.005, 4.828e-09, 0.0), (0.004904, 0.0009755, 0.0), (0.004619, 0.001913, 0.0), (0.004157, 0.002778, 0.0), (0.003536, 0.003536, 0.0), (0.002778, 0.004157, 0.0), (0.001913, 0.004619, 0.0), (0.0009754, 0.004904, 0.0)], [], [(1, 2, 3, 4, 5, 6, 7, 8, 9, 10, 11, 12, 13, 14, 15, 16, 17, 18, 19, 20, 21, 22, 23, 24, 25, 26, 27, 28, 29, 30, 31, 0)])
_uv = me_circle_005.uv_layers.new(name='UVMap')
_uv.uv.foreach_set('vector', [0.0, 0.0, 0.0, 0.0, 0.0, 0.0, 0.0, 0.0, 0.0, 0.0, 0.0, 0.0, 0.0, 0.0, 0.0, 0.0, 0.0, 0.0, 0.0, 0.0, 0.0, 0.0, 0.0, 0.0, 0.0, 0.0, 0.0, 0.0, 0.0, 0.0, 0.0, 0.0, 0.0, 0.0, 0.0, 0.0, 0.0, 0.0, 0.0, 0.0, 0.0, 0.0, 0.0, 0.0, 0.0, 0.0, 0.0, 0.0, 0.0, 0.0, 0.0, 0.0, 0.0, 0.0, 0.0, 0.0, 0.0, 0.0, 0.0, 0.0, 0.0, 0.0, 0.0, 0.0])
me_circle_005.materials.append(mat_cvd_coefficient)
me_circle_005.use_remesh_fix_poles = True
me_circle_005.use_remesh_preserve_attributes = False
me_circle_005.use_mirror_vertex_groups = False
me_circle_005.update()
me_rheumatic_disease_001 = bpy.data.meshes.new('Rheumatic disease.001')
me_rheumatic_disease_001.from_pydata([(0.5049, -0.4725, 0.0), (0.5049, -0.4775, 0.0), (0.4269, -0.4775, 0.0), (0.4269, -0.4725, 0.0)], [], [(0, 1, 2, 3)])
me_rheumatic_disease_001.materials.append(mat_rheumatic_disease_001)
me_rheumatic_disease_001.use_remesh_fix_poles = True
me_rheumatic_disease_001.use_remesh_preserve_attributes = False
me_rheumatic_disease_001.use_mirror_vertex_groups = False
me_rheumatic_disease_001.update()
me_circle_006 = bpy.data.meshes.new('Circle.006')
me_circle_006.from_pydata([(0.0, 0.005, 0.0), (-0.0009755, 0.004904, 0.0), (-0.001913, 0.004619, 0.0), (-0.002778, 0.004157, 0.0), (-0.003536, 0.003536, 0.0), (-0.004157, 0.002778, 0.0), (-0.004619, 0.001913, 0.0), (-0.004904, 0.0009755, 0.0), (-0.005, 3.775e-10, 0.0), (-0.004904, -0.0009755, 0.0), (-0.004619, -0.001913, 0.0), (-0.004157, -0.002778, 0.0), (-0.003536, -0.003536, 0.0), (-0.002778, -0.004157, 0.0), (-0.001913, -0.004619, 0.0), (-0.0009755, -0.004904, 0.0), (1.629e-09, -0.005, 0.0), (0.0009755, -0.004904, 0.0), (0.001913, -0.004619, 0.0), (0.002778, -0.004157, 0.0), (0.003536, -0.003536, 0.0), (0.004157, -0.002778, 0.0), (0.004619, -0.001913, 0.0), (0.004904, -0.0009754, 0.0), (0.005, 4.828e-09, 0.0), (0.004904, 0.0009755, 0.0), (0.004619, 0.001913, 0.0), (0.004157, 0.002778, 0.0), (0.003536, 0.003536, 0.0), (0.002778, 0.004157, 0.0), (0.001913, 0.004619, 0.0), (0.0009754, 0.004904, 0.0)], [], [(1, 2, 3, 4, 5, 6, 7, 8, 9, 10, 11, 12, 13, 14, 15, 16, 17, 18, 19, 20, 21, 22, 23, 24, 25, 26, 27, 28, 29, 30, 31, 0)])
_uv = me_circle_006.uv_layers.new(name='UVMap')
_uv.uv.foreach_set('vector', [0.0, 0.0, 0.0, 0.0, 0.0, 0.0, 0.0, 0.0, 0.0, 0.0, 0.0, 0.0, 0.0, 0.0, 0.0, 0.0, 0.0, 0.0, 0.0, 0.0, 0.0, 0.0, 0.0, 0.0, 0.0, 0.0, 0.0, 0.0, 0.0, 0.0, 0.0, 0.0, 0.0, 0.0, 0.0, 0.0, 0.0, 0.0, 0.0, 0.0, 0.0, 0.0, 0.0, 0.0, 0.0, 0.0, 0.0, 0.0, 0.0, 0.0, 0.0, 0.0, 0.0, 0.0, 0.0, 0.0, 0.0, 0.0, 0.0, 0.0, 0.0, 0.0, 0.0, 0.0])
me_circle_006.materials.append(mat_rheumatic_disease_001_coefficient)
me_circle_006.use_remesh_fix_poles = True
me_circle_006.use_remesh_preserve_attributes = False
me_circle_006.use_mirror_vertex_groups = False
me_circle_006.update()
me_vascular_001 = bpy.data.meshes.new('Vascular.001')
me_vascular_001.from_pydata([(0.4873, -0.5225, 0.0), (0.4873, -0.5275, 0.0), (0.3672, -0.5275, 0.0), (0.3672, -0.5225, 0.0)], [], [(0, 1, 2, 3)])
me_vascular_001.materials.append(mat_vascular_001)
me_vascular_001.use_remesh_fix_poles = True
me_vascular_001.use_remesh_preserve_attributes = False
me_vascular_001.use_mirror_vertex_groups = False
me_vascular_001.update()
me_circle_007 = bpy.data.meshes.new('Circle.007')
me_circle_007.from_pydata([(0.0, 0.005, 0.0), (-0.0009755, 0.004904, 0.0), (-0.001913, 0.004619, 0.0), (-0.002778, 0.004157, 0.0), (-0.003536, 0.003536, 0.0), (-0.004157, 0.002778, 0.0), (-0.004619, 0.001913, 0.0), (-0.004904, 0.0009755, 0.0), (-0.005, 3.775e-10, 0.0), (-0.004904, -0.0009755, 0.0), (-0.004619, -0.001913, 0.0), (-0.004157, -0.002778, 0.0), (-0.003536, -0.003536, 0.0), (-0.002778, -0.004157, 0.0), (-0.001913, -0.004619, 0.0), (-0.0009755, -0.004904, 0.0), (1.629e-09, -0.005, 0.0), (0.0009755, -0.004904, 0.0), (0.001913, -0.004619, 0.0), (0.002778, -0.004157, 0.0), (0.003536, -0.003536, 0.0), (0.004157, -0.002778, 0.0), (0.004619, -0.001913, 0.0), (0.004904, -0.0009754, 0.0), (0.005, 4.828e-09, 0.0), (0.004904, 0.0009755, 0.0), (0.004619, 0.001913, 0.0), (0.004157, 0.002778, 0.0), (0.003536, 0.003536, 0.0), (0.002778, 0.004157, 0.0), (0.001913, 0.004619, 0.0), (0.0009754, 0.004904, 0.0)], [], [(1, 2, 3, 4, 5, 6, 7, 8, 9, 10, 11, 12, 13, 14, 15, 16, 17, 18, 19, 20, 21, 22, 23, 24, 25, 26, 27, 28, 29, 30, 31, 0)])
_uv = me_circle_007.uv_layers.new(name='UVMap')
_uv.uv.foreach_set('vector', [0.0, 0.0, 0.0, 0.0, 0.0, 0.0, 0.0, 0.0, 0.0, 0.0, 0.0, 0.0, 0.0, 0.0, 0.0, 0.0, 0.0, 0.0, 0.0, 0.0, 0.0, 0.0, 0.0, 0.0, 0.0, 0.0, 0.0, 0.0, 0.0, 0.0, 0.0, 0.0, 0.0, 0.0, 0.0, 0.0, 0.0, 0.0, 0.0, 0.0, 0.0, 0.0, 0.0, 0.0, 0.0, 0.0, 0.0, 0.0, 0.0, 0.0, 0.0, 0.0, 0.0, 0.0, 0.0, 0.0, 0.0, 0.0, 0.0, 0.0, 0.0, 0.0, 0.0, 0.0])
me_circle_007.materials.append(mat_vascular_001_coefficient)
me_circle_007.use_remesh_fix_poles = True
me_circle_007.use_remesh_preserve_attributes = False
me_circle_007.use_mirror_vertex_groups = False
me_circle_007.update()
me_ami_001 = bpy.data.meshes.new('AMI.001')
me_ami_001.from_pydata([(0.6026, -0.5725, 0.0), (0.6026, -0.5775, 0.0), (0.4498, -0.5775, 0.0), (0.4498, -0.5725, 0.0)], [], [(0, 1, 2, 3)])
me_ami_001.materials.append(mat_ami_001)
me_ami_001.use_remesh_fix_poles = True
me_ami_001.use_remesh_preserve_attributes = False
me_ami_001.use_mirror_vertex_groups = False
me_ami_001.update()
me_circle_008 = bpy.data.meshes.new('Circle.008')
me_circle_008.from_pydata([(0.0, 0.005, 0.0), (-0.0009755, 0.004904, 0.0), (-0.001913, 0.004619, 0.0), (-0.002778, 0.004157, 0.0), (-0.003536, 0.003536, 0.0), (-0.004157, 0.002778, 0.0), (-0.004619, 0.001913, 0.0), (-0.004904, 0.0009755, 0.0), (-0.005, 3.775e-10, 0.0), (-0.004904, -0.0009755, 0.0), (-0.004619, -0.001913, 0.0), (-0.004157, -0.002778, 0.0), (-0.003536, -0.003536, 0.0), (-0.002778, -0.004157, 0.0), (-0.001913, -0.004619, 0.0), (-0.0009755, -0.004904, 0.0), (1.629e-09, -0.005, 0.0), (0.0009755, -0.004904, 0.0), (0.001913, -0.004619, 0.0), (0.002778, -0.004157, 0.0), (0.003536, -0.003536, 0.0), (0.004157, -0.002778, 0.0), (0.004619, -0.001913, 0.0), (0.004904, -0.0009754, 0.0), (0.005, 4.828e-09, 0.0), (0.004904, 0.0009755, 0.0), (0.004619, 0.001913, 0.0), (0.004157, 0.002778, 0.0), (0.003536, 0.003536, 0.0), (0.002778, 0.004157, 0.0), (0.001913, 0.004619, 0.0), (0.0009754, 0.004904, 0.0)], [], [(1, 2, 3, 4, 5, 6, 7, 8, 9, 10, 11, 12, 13, 14, 15, 16, 17, 18, 19, 20, 21, 22, 23, 24, 25, 26, 27, 28, 29, 30, 31, 0)])
_uv = me_circle_008.uv_layers.new(name='UVMap')
_uv.uv.foreach_set('vector', [0.0, 0.0, 0.0, 0.0, 0.0, 0.0, 0.0, 0.0, 0.0, 0.0, 0.0, 0.0, 0.0, 0.0, 0.0, 0.0, 0.0, 0.0, 0.0, 0.0, 0.0, 0.0, 0.0, 0.0, 0.0, 0.0, 0.0, 0.0, 0.0, 0.0, 0.0, 0.0, 0.0, 0.0, 0.0, 0.0, 0.0, 0.0, 0.0, 0.0, 0.0, 0.0, 0.0, 0.0, 0.0, 0.0, 0.0, 0.0, 0.0, 0.0, 0.0, 0.0, 0.0, 0.0, 0.0, 0.0, 0.0, 0.0, 0.0, 0.0, 0.0, 0.0, 0.0, 0.0])
me_circle_008.materials.append(mat_ami_001_coefficient)
me_circle_008.use_remesh_fix_poles = True
me_circle_008.use_remesh_preserve_attributes = False
me_circle_008.use_mirror_vertex_groups = False
me_circle_008.update()
me_ihd_001 = bpy.data.meshes.new('IHD.001')
me_ihd_001.from_pydata([(0.7053, -0.6225, 0.0), (0.7053, -0.6275, 0.0), (0.4327, -0.6275, 0.0), (0.4327, -0.6225, 0.0)], [], [(0, 1, 2, 3)])
me_ihd_001.materials.append(mat_ihd_001)
me_ihd_001.use_remesh_fix_poles = True
me_ihd_001.use_remesh_preserve_attributes = False
me_ihd_001.use_mirror_vertex_groups = False
me_ihd_001.update()
me_circle_009 = bpy.data.meshes.new('Circle.009')
me_circle_009.from_pydata([(0.0, 0.005, 0.0), (-0.0009755, 0.004904, 0.0), (-0.001913, 0.004619, 0.0), (-0.002778, 0.004157, 0.0), (-0.003536, 0.003536, 0.0), (-0.004157, 0.002778, 0.0), (-0.004619, 0.001913, 0.0), (-0.004904, 0.0009755, 0.0), (-0.005, 3.775e-10, 0.0), (-0.004904, -0.0009755, 0.0), (-0.004619, -0.001913, 0.0), (-0.004157, -0.002778, 0.0), (-0.003536, -0.003536, 0.0), (-0.002778, -0.004157, 0.0), (-0.001913, -0.004619, 0.0), (-0.0009755, -0.004904, 0.0), (1.629e-09, -0.005, 0.0), (0.0009755, -0.004904, 0.0), (0.001913, -0.004619, 0.0), (0.002778, -0.004157, 0.0), (0.003536, -0.003536, 0.0), (0.004157, -0.002778, 0.0), (0.004619, -0.001913, 0.0), (0.004904, -0.0009754, 0.0), (0.005, 4.828e-09, 0.0), (0.004904, 0.0009755, 0.0), (0.004619, 0.001913, 0.0), (0.004157, 0.002778, 0.0), (0.003536, 0.003536, 0.0), (0.002778, 0.004157, 0.0), (0.001913, 0.004619, 0.0), (0.0009754, 0.004904, 0.0)], [], [(1, 2, 3, 4, 5, 6, 7, 8, 9, 10, 11, 12, 13, 14, 15, 16, 17, 18, 19, 20, 21, 22, 23, 24, 25, 26, 27, 28, 29, 30, 31, 0)])
_uv = me_circle_009.uv_layers.new(name='UVMap')
_uv.uv.foreach_set('vector', [0.0, 0.0, 0.0, 0.0, 0.0, 0.0, 0.0, 0.0, 0.0, 0.0, 0.0, 0.0, 0.0, 0.0, 0.0, 0.0, 0.0, 0.0, 0.0, 0.0, 0.0, 0.0, 0.0, 0.0, 0.0, 0.0, 0.0, 0.0, 0.0, 0.0, 0.0, 0.0, 0.0, 0.0, 0.0, 0.0, 0.0, 0.0, 0.0, 0.0, 0.0, 0.0, 0.0, 0.0, 0.0, 0.0, 0.0, 0.0, 0.0, 0.0, 0.0, 0.0, 0.0, 0.0, 0.0, 0.0, 0.0, 0.0, 0.0, 0.0, 0.0, 0.0, 0.0, 0.0])
me_circle_009.materials.append(mat_ihd_001_coefficient)
me_circle_009.use_remesh_fix_poles = True
me_circle_009.use_remesh_preserve_attributes = False
me_circle_009.use_mirror_vertex_groups = False
me_circle_009.update()
me_stroke_001 = bpy.data.meshes.new('Stroke.001')
me_stroke_001.from_pydata([(0.6288, -0.6725, 0.0), (0.6288, -0.6775, 0.0), (0.4516, -0.6775, 0.0), (0.4516, -0.6725, 0.0)], [], [(0, 1, 2, 3)])
me_stroke_001.materials.append(mat_stroke_001)
me_stroke_001.use_remesh_fix_poles = True
me_stroke_001.use_remesh_preserve_attributes = False
me_stroke_001.use_mirror_vertex_groups = False
me_stroke_001.update()
me_circle_010 = bpy.data.meshes.new('Circle.010')
me_circle_010.from_pydata([(0.0, 0.005, 0.0), (-0.0009755, 0.004904, 0.0), (-0.001913, 0.004619, 0.0), (-0.002778, 0.004157, 0.0), (-0.003536, 0.003536, 0.0), (-0.004157, 0.002778, 0.0), (-0.004619, 0.001913, 0.0), (-0.004904, 0.0009755, 0.0), (-0.005, 3.775e-10, 0.0), (-0.004904, -0.0009755, 0.0), (-0.004619, -0.001913, 0.0), (-0.004157, -0.002778, 0.0), (-0.003536, -0.003536, 0.0), (-0.002778, -0.004157, 0.0), (-0.001913, -0.004619, 0.0), (-0.0009755, -0.004904, 0.0), (1.629e-09, -0.005, 0.0), (0.0009755, -0.004904, 0.0), (0.001913, -0.004619, 0.0), (0.002778, -0.004157, 0.0), (0.003536, -0.003536, 0.0), (0.004157, -0.002778, 0.0), (0.004619, -0.001913, 0.0), (0.004904, -0.0009754, 0.0), (0.005, 4.828e-09, 0.0), (0.004904, 0.0009755, 0.0), (0.004619, 0.001913, 0.0), (0.004157, 0.002778, 0.0), (0.003536, 0.003536, 0.0), (0.002778, 0.004157, 0.0), (0.001913, 0.004619, 0.0), (0.0009754, 0.004904, 0.0)], [], [(1, 2, 3, 4, 5, 6, 7, 8, 9, 10, 11, 12, 13, 14, 15, 16, 17, 18, 19, 20, 21, 22, 23, 24, 25, 26, 27, 28, 29, 30, 31, 0)])
_uv = me_circle_010.uv_layers.new(name='UVMap')
_uv.uv.foreach_set('vector', [0.0, 0.0, 0.0, 0.0, 0.0, 0.0, 0.0, 0.0, 0.0, 0.0, 0.0, 0.0, 0.0, 0.0, 0.0, 0.0, 0.0, 0.0, 0.0, 0.0, 0.0, 0.0, 0.0, 0.0, 0.0, 0.0, 0.0, 0.0, 0.0, 0.0, 0.0, 0.0, 0.0, 0.0, 0.0, 0.0, 0.0, 0.0, 0.0, 0.0, 0.0, 0.0, 0.0, 0.0, 0.0, 0.0, 0.0, 0.0, 0.0, 0.0, 0.0, 0.0, 0.0, 0.0, 0.0, 0.0, 0.0, 0.0, 0.0, 0.0, 0.0, 0.0, 0.0, 0.0])
me_circle_010.materials.append(mat_stroke_001_coefficient)
me_circle_010.use_remesh_fix_poles = True
me_circle_010.use_remesh_preserve_attributes = False
me_circle_010.use_mirror_vertex_groups = False
me_circle_010.update()
me_cvd_001 = bpy.data.meshes.new('CVD.001')
me_cvd_001.from_pydata([(0.7466, -0.7225, 0.0), (0.7466, -0.7275, 0.0), (0.237, -0.7275, 0.0), (0.237, -0.7225, 0.0)], [], [(0, 1, 2, 3)])
me_cvd_001.materials.append(mat_cvd_001)
me_cvd_001.use_remesh_fix_poles = True
me_cvd_001.use_remesh_preserve_attributes = False
me_cvd_001.use_mirror_vertex_groups = False
me_cvd_001.update()
me_circle_011 = bpy.data.meshes.new('Circle.011')
me_circle_011.from_pydata([(0.0, 0.005, 0.0), (-0.0009755, 0.004904, 0.0), (-0.001913, 0.004619, 0.0), (-0.002778, 0.004157, 0.0), (-0.003536, 0.003536, 0.0), (-0.004157, 0.002778, 0.0), (-0.004619, 0.001913, 0.0), (-0.004904, 0.0009755, 0.0), (-0.005, 3.775e-10, 0.0), (-0.004904, -0.0009755, 0.0), (-0.004619, -0.001913, 0.0), (-0.004157, -0.002778, 0.0), (-0.003536, -0.003536, 0.0), (-0.002778, -0.004157, 0.0), (-0.001913, -0.004619, 0.0), (-0.0009755, -0.004904, 0.0), (1.629e-09, -0.005, 0.0), (0.0009755, -0.004904, 0.0), (0.001913, -0.004619, 0.0), (0.002778, -0.004157, 0.0), (0.003536, -0.003536, 0.0), (0.004157, -0.002778, 0.0), (0.004619, -0.001913, 0.0), (0.004904, -0.0009754, 0.0), (0.005, 4.828e-09, 0.0), (0.004904, 0.0009755, 0.0), (0.004619, 0.001913, 0.0), (0.004157, 0.002778, 0.0), (0.003536, 0.003536, 0.0), (0.002778, 0.004157, 0.0), (0.001913, 0.004619, 0.0), (0.0009754, 0.004904, 0.0)], [], [(1, 2, 3, 4, 5, 6, 7, 8, 9, 10, 11, 12, 13, 14, 15, 16, 17, 18, 19, 20, 21, 22, 23, 24, 25, 26, 27, 28, 29, 30, 31, 0)])
_uv = me_circle_011.uv_layers.new(name='UVMap')
_uv.uv.foreach_set('vector', [0.0, 0.0, 0.0, 0.0, 0.0, 0.0, 0.0, 0.0, 0.0, 0.0, 0.0, 0.0, 0.0, 0.0, 0.0, 0.0, 0.0, 0.0, 0.0, 0.0, 0.0, 0.0, 0.0, 0.0, 0.0, 0.0, 0.0, 0.0, 0.0, 0.0, 0.0, 0.0, 0.0, 0.0, 0.0, 0.0, 0.0, 0.0, 0.0, 0.0, 0.0, 0.0, 0.0, 0.0, 0.0, 0.0, 0.0, 0.0, 0.0, 0.0, 0.0, 0.0, 0.0, 0.0, 0.0, 0.0, 0.0, 0.0, 0.0, 0.0, 0.0, 0.0, 0.0, 0.0])
me_circle_011.materials.append(mat_cvd_001_coefficient)
me_circle_011.use_remesh_fix_poles = True
me_circle_011.use_remesh_preserve_attributes = False
me_circle_011.use_mirror_vertex_groups = False
me_circle_011.update()
me_rheumatic_disease_002 = bpy.data.meshes.new('Rheumatic disease.002')
me_rheumatic_disease_002.from_pydata([(0.514, -0.9225, 0.0), (0.514, -0.9275, 0.0), (0.3954, -0.9275, 0.0), (0.3954, -0.9225, 0.0)], [], [(0, 1, 2, 3)])
me_rheumatic_disease_002.materials.append(mat_rheumatic_disease_002)
me_rheumatic_disease_002.use_remesh_fix_poles = True
me_rheumatic_disease_002.use_remesh_preserve_attributes = False
me_rheumatic_disease_002.use_mirror_vertex_groups = False
me_rheumatic_disease_002.update()
me_circle_012 = bpy.data.meshes.new('Circle.012')
me_circle_012.from_pydata([(0.0, 0.005, 0.0), (-0.0009755, 0.004904, 0.0), (-0.001913, 0.004619, 0.0), (-0.002778, 0.004157, 0.0), (-0.003536, 0.003536, 0.0), (-0.004157, 0.002778, 0.0), (-0.004619, 0.001913, 0.0), (-0.004904, 0.0009755, 0.0), (-0.005, 3.775e-10, 0.0), (-0.004904, -0.0009755, 0.0), (-0.004619, -0.001913, 0.0), (-0.004157, -0.002778, 0.0), (-0.003536, -0.003536, 0.0), (-0.002778, -0.004157, 0.0), (-0.001913, -0.004619, 0.0), (-0.0009755, -0.004904, 0.0), (1.629e-09, -0.005, 0.0), (0.0009755, -0.004904, 0.0), (0.001913, -0.004619, 0.0), (0.002778, -0.004157, 0.0), (0.003536, -0.003536, 0.0), (0.004157, -0.002778, 0.0), (0.004619, -0.001913, 0.0), (0.004904, -0.0009754, 0.0), (0.005, 4.828e-09, 0.0), (0.004904, 0.0009755, 0.0), (0.004619, 0.001913, 0.0), (0.004157, 0.002778, 0.0), (0.003536, 0.003536, 0.0), (0.002778, 0.004157, 0.0), (0.001913, 0.004619, 0.0), (0.0009754, 0.004904, 0.0)], [], [(1, 2, 3, 4, 5, 6, 7, 8, 9, 10, 11, 12, 13, 14, 15, 16, 17, 18, 19, 20, 21, 22, 23, 24, 25, 26, 27, 28, 29, 30, 31, 0)])
_uv = me_circle_012.uv_layers.new(name='UVMap')
_uv.uv.foreach_set('vector', [0.0, 0.0, 0.0, 0.0, 0.0, 0.0, 0.0, 0.0, 0.0, 0.0, 0.0, 0.0, 0.0, 0.0, 0.0, 0.0, 0.0, 0.0, 0.0, 0.0, 0.0, 0.0, 0.0, 0.0, 0.0, 0.0, 0.0, 0.0, 0.0, 0.0, 0.0, 0.0, 0.0, 0.0, 0.0, 0.0, 0.0, 0.0, 0.0, 0.0, 0.0, 0.0, 0.0, 0.0, 0.0, 0.0, 0.0, 0.0, 0.0, 0.0, 0.0, 0.0, 0.0, 0.0, 0.0, 0.0, 0.0, 0.0, 0.0, 0.0, 0.0, 0.0, 0.0, 0.0])
me_circle_012.materials.append(mat_rheumatic_disease_002_coefficient)
me_circle_012.use_remesh_fix_poles = True
me_circle_012.use_remesh_preserve_attributes = False
me_circle_012.use_mirror_vertex_groups = False
me_circle_012.update()
me_vascular_002 = bpy.data.meshes.new('Vascular.002')
me_vascular_002.from_pydata([(0.5039, -0.9725, 0.0), (0.5039, -0.9775, 0.0), (0.3183, -0.9775, 0.0), (0.3183, -0.9725, 0.0)], [], [(0, 1, 2, 3)])
me_vascular_002.materials.append(mat_vascular_002)
me_vascular_002.use_remesh_fix_poles = True
me_vascular_002.use_remesh_preserve_attributes = False
me_vascular_002.use_mirror_vertex_groups = False
me_vascular_002.update()
me_circle_013 = bpy.data.meshes.new('Circle.013')
me_circle_013.from_pydata([(0.0, 0.005, 0.0), (-0.0009755, 0.004904, 0.0), (-0.001913, 0.004619, 0.0), (-0.002778, 0.004157, 0.0), (-0.003536, 0.003536, 0.0), (-0.004157, 0.002778, 0.0), (-0.004619, 0.001913, 0.0), (-0.004904, 0.0009755, 0.0), (-0.005, 3.775e-10, 0.0), (-0.004904, -0.0009755, 0.0), (-0.004619, -0.001913, 0.0), (-0.004157, -0.002778, 0.0), (-0.003536, -0.003536, 0.0), (-0.002778, -0.004157, 0.0), (-0.001913, -0.004619, 0.0), (-0.0009755, -0.004904, 0.0), (1.629e-09, -0.005, 0.0), (0.0009755, -0.004904, 0.0), (0.001913, -0.004619, 0.0), (0.002778, -0.004157, 0.0), (0.003536, -0.003536, 0.0), (0.004157, -0.002778, 0.0), (0.004619, -0.001913, 0.0), (0.004904, -0.0009754, 0.0), (0.005, 4.828e-09, 0.0), (0.004904, 0.0009755, 0.0), (0.004619, 0.001913, 0.0), (0.004157, 0.002778, 0.0), (0.003536, 0.003536, 0.0), (0.002778, 0.004157, 0.0), (0.001913, 0.004619, 0.0), (0.0009754, 0.004904, 0.0)], [], [(1, 2, 3, 4, 5, 6, 7, 8, 9, 10, 11, 12, 13, 14, 15, 16, 17, 18, 19, 20, 21, 22, 23, 24, 25, 26, 27, 28, 29, 30, 31, 0)])
_uv = me_circle_013.uv_layers.new(name='UVMap')
_uv.uv.foreach_set('vector', [0.0, 0.0, 0.0, 0.0, 0.0, 0.0, 0.0, 0.0, 0.0, 0.0, 0.0, 0.0, 0.0, 0.0, 0.0, 0.0, 0.0, 0.0, 0.0, 0.0, 0.0, 0.0, 0.0, 0.0, 0.0, 0.0, 0.0, 0.0, 0.0, 0.0, 0.0, 0.0, 0.0, 0.0, 0.0, 0.0, 0.0, 0.0, 0.0, 0.0, 0.0, 0.0, 0.0, 0.0, 0.0, 0.0, 0.0, 0.0, 0.0, 0.0, 0.0, 0.0, 0.0, 0.0, 0.0, 0.0, 0.0, 0.0, 0.0, 0.0, 0.0, 0.0, 0.0, 0.0])
me_circle_013.materials.append(mat_vascular_002_coefficient)
me_circle_013.use_remesh_fix_poles = True
me_circle_013.use_remesh_preserve_attributes = False
me_circle_013.use_mirror_vertex_groups = False
me_circle_013.update()
me_ami_002 = bpy.data.meshes.new('AMI.002')
me_ami_002.from_pydata([(0.7178, -1.023, 0.0), (0.7178, -1.027, 0.0), (0.4725, -1.027, 0.0), (0.4725, -1.023, 0.0)], [], [(0, 1, 2, 3)])
me_ami_002.materials.append(mat_ami_002)
me_ami_002.use_remesh_fix_poles = True
me_ami_002.use_remesh_preserve_attributes = False
me_ami_002.use_mirror_vertex_groups = False
me_ami_002.update()
me_circle_014 = bpy.data.meshes.new('Circle.014')
me_circle_014.from_pydata([(0.0, 0.005, 0.0), (-0.0009755, 0.004904, 0.0), (-0.001913, 0.004619, 0.0), (-0.002778, 0.004157, 0.0), (-0.003536, 0.003536, 0.0), (-0.004157, 0.002778, 0.0), (-0.004619, 0.001913, 0.0), (-0.004904, 0.0009755, 0.0), (-0.005, 3.775e-10, 0.0), (-0.004904, -0.0009755, 0.0), (-0.004619, -0.001913, 0.0), (-0.004157, -0.002778, 0.0), (-0.003536, -0.003536, 0.0), (-0.002778, -0.004157, 0.0), (-0.001913, -0.004619, 0.0), (-0.0009755, -0.004904, 0.0), (1.629e-09, -0.005, 0.0), (0.0009755, -0.004904, 0.0), (0.001913, -0.004619, 0.0), (0.002778, -0.004157, 0.0), (0.003536, -0.003536, 0.0), (0.004157, -0.002778, 0.0), (0.004619, -0.001913, 0.0), (0.004904, -0.0009754, 0.0), (0.005, 4.828e-09, 0.0), (0.004904, 0.0009755, 0.0), (0.004619, 0.001913, 0.0), (0.004157, 0.002778, 0.0), (0.003536, 0.003536, 0.0), (0.002778, 0.004157, 0.0), (0.001913, 0.004619, 0.0), (0.0009754, 0.004904, 0.0)], [], [(1, 2, 3, 4, 5, 6, 7, 8, 9, 10, 11, 12, 13, 14, 15, 16, 17, 18, 19, 20, 21, 22, 23, 24, 25, 26, 27, 28, 29, 30, 31, 0)])
_uv = me_circle_014.uv_layers.new(name='UVMap')
_uv.uv.foreach_set('vector', [0.0, 0.0, 0.0, 0.0, 0.0, 0.0, 0.0, 0.0, 0.0, 0.0, 0.0, 0.0, 0.0, 0.0, 0.0, 0.0, 0.0, 0.0, 0.0, 0.0, 0.0, 0.0, 0.0, 0.0, 0.0, 0.0, 0.0, 0.0, 0.0, 0.0, 0.0, 0.0, 0.0, 0.0, 0.0, 0.0, 0.0, 0.0, 0.0, 0.0, 0.0, 0.0, 0.0, 0.0, 0.0, 0.0, 0.0, 0.0, 0.0, 0.0, 0.0, 0.0, 0.0, 0.0, 0.0, 0.0, 0.0, 0.0, 0.0, 0.0, 0.0, 0.0, 0.0, 0.0])
me_circle_014.materials.append(mat_ami_002_coefficient)
me_circle_014.use_remesh_fix_poles = True
me_circle_014.use_remesh_preserve_attributes = False
me_circle_014.use_mirror_vertex_groups = False
me_circle_014.update()
me_ihd_002 = bpy.data.meshes.new('IHD.002')
me_ihd_002.from_pydata([(1.0, -1.072, 0.0), (1.0, -1.078, 0.0), (0.5258, -1.078, 0.0), (0.5258, -1.072, 0.0)], [], [(0, 1, 2, 3)])
me_ihd_002.materials.append(mat_ihd_002)
me_ihd_002.use_remesh_fix_poles = True
me_ihd_002.use_remesh_preserve_attributes = False
me_ihd_002.use_mirror_vertex_groups = False
me_ihd_002.update()
me_circle_015 = bpy.data.meshes.new('Circle.015')
me_circle_015.from_pydata([(0.0, 0.005, 0.0), (-0.0009755, 0.004904, 0.0), (-0.001913, 0.004619, 0.0), (-0.002778, 0.004157, 0.0), (-0.003536, 0.003536, 0.0), (-0.004157, 0.002778, 0.0), (-0.004619, 0.001913, 0.0), (-0.004904, 0.0009755, 0.0), (-0.005, 3.775e-10, 0.0), (-0.004904, -0.0009755, 0.0), (-0.004619, -0.001913, 0.0), (-0.004157, -0.002778, 0.0), (-0.003536, -0.003536, 0.0), (-0.002778, -0.004157, 0.0), (-0.001913, -0.004619, 0.0), (-0.0009755, -0.004904, 0.0), (1.629e-09, -0.005, 0.0), (0.0009755, -0.004904, 0.0), (0.001913, -0.004619, 0.0), (0.002778, -0.004157, 0.0), (0.003536, -0.003536, 0.0), (0.004157, -0.002778, 0.0), (0.004619, -0.001913, 0.0), (0.004904, -0.0009754, 0.0), (0.005, 4.828e-09, 0.0), (0.004904, 0.0009755, 0.0), (0.004619, 0.001913, 0.0), (0.004157, 0.002778, 0.0), (0.003536, 0.003536, 0.0), (0.002778, 0.004157, 0.0), (0.001913, 0.004619, 0.0), (0.0009754, 0.004904, 0.0)], [], [(1, 2, 3, 4, 5, 6, 7, 8, 9, 10, 11, 12, 13, 14, 15, 16, 17, 18, 19, 20, 21, 22, 23, 24, 25, 26, 27, 28, 29, 30, 31, 0)])
_uv = me_circle_015.uv_layers.new(name='UVMap')
_uv.uv.foreach_set('vector', [0.0, 0.0, 0.0, 0.0, 0.0, 0.0, 0.0, 0.0, 0.0, 0.0, 0.0, 0.0, 0.0, 0.0, 0.0, 0.0, 0.0, 0.0, 0.0, 0.0, 0.0, 0.0, 0.0, 0.0, 0.0, 0.0, 0.0, 0.0, 0.0, 0.0, 0.0, 0.0, 0.0, 0.0, 0.0, 0.0, 0.0, 0.0, 0.0, 0.0, 0.0, 0.0, 0.0, 0.0, 0.0, 0.0, 0.0, 0.0, 0.0, 0.0, 0.0, 0.0, 0.0, 0.0, 0.0, 0.0, 0.0, 0.0, 0.0, 0.0, 0.0, 0.0, 0.0, 0.0])
me_circle_015.materials.append(mat_ihd_002_coefficient)
me_circle_015.use_remesh_fix_poles = True
me_circle_015.use_remesh_preserve_attributes = False
me_circle_015.use_mirror_vertex_groups = False
me_circle_015.update()
me_stroke_002 = bpy.data.meshes.new('Stroke.002')
me_stroke_002.from_pydata([(0.6994, -1.122, 0.0), (0.6994, -1.128, 0.0), (0.4195, -1.128, 0.0), (0.4195, -1.122, 0.0)], [], [(0, 1, 2, 3)])
me_stroke_002.materials.append(mat_stroke_002)
me_stroke_002.use_remesh_fix_poles = True
me_stroke_002.use_remesh_preserve_attributes = False
me_stroke_002.use_mirror_vertex_groups = False
me_stroke_002.update()
me_circle_016 = bpy.data.meshes.new('Circle.016')
me_circle_016.from_pydata([(0.0, 0.005, 0.0), (-0.0009755, 0.004904, 0.0), (-0.001913, 0.004619, 0.0), (-0.002778, 0.004157, 0.0), (-0.003536, 0.003536, 0.0), (-0.004157, 0.002778, 0.0), (-0.004619, 0.001913, 0.0), (-0.004904, 0.0009755, 0.0), (-0.005, 3.775e-10, 0.0), (-0.004904, -0.0009755, 0.0), (-0.004619, -0.001913, 0.0), (-0.004157, -0.002778, 0.0), (-0.003536, -0.003536, 0.0), (-0.002778, -0.004157, 0.0), (-0.001913, -0.004619, 0.0), (-0.0009755, -0.004904, 0.0), (1.629e-09, -0.005, 0.0), (0.0009755, -0.004904, 0.0), (0.001913, -0.004619, 0.0), (0.002778, -0.004157, 0.0), (0.003536, -0.003536, 0.0), (0.004157, -0.002778, 0.0), (0.004619, -0.001913, 0.0), (0.004904, -0.0009754, 0.0), (0.005, 4.828e-09, 0.0), (0.004904, 0.0009755, 0.0), (0.004619, 0.001913, 0.0), (0.004157, 0.002778, 0.0), (0.003536, 0.003536, 0.0), (0.002778, 0.004157, 0.0), (0.001913, 0.004619, 0.0), (0.0009754, 0.004904, 0.0)], [], [(1, 2, 3, 4, 5, 6, 7, 8, 9, 10, 11, 12, 13, 14, 15, 16, 17, 18, 19, 20, 21, 22, 23, 24, 25, 26, 27, 28, 29, 30, 31, 0)])
_uv = me_circle_016.uv_layers.new(name='UVMap')
_uv.uv.foreach_set('vector', [0.0, 0.0, 0.0, 0.0, 0.0, 0.0, 0.0, 0.0, 0.0, 0.0, 0.0, 0.0, 0.0, 0.0, 0.0, 0.0, 0.0, 0.0, 0.0, 0.0, 0.0, 0.0, 0.0, 0.0, 0.0, 0.0, 0.0, 0.0, 0.0, 0.0, 0.0, 0.0, 0.0, 0.0, 0.0, 0.0, 0.0, 0.0, 0.0, 0.0, 0.0, 0.0, 0.0, 0.0, 0.0, 0.0, 0.0, 0.0, 0.0, 0.0, 0.0, 0.0, 0.0, 0.0, 0.0, 0.0, 0.0, 0.0, 0.0, 0.0, 0.0, 0.0, 0.0, 0.0])
me_circle_016.materials.append(mat_stroke_002_coefficient)
me_circle_016.use_remesh_fix_poles = True
me_circle_016.use_remesh_preserve_attributes = False
me_circle_016.use_mirror_vertex_groups = False
me_circle_016.update()
me_cvd_002 = bpy.data.meshes.new('CVD.002')
me_cvd_002.from_pydata([(0.8264, -1.172, 0.0), (0.8264, -1.178, 0.0), (0.0, -1.178, 0.0), (0.0, -1.172, 0.0)], [], [(0, 1, 2, 3)])
me_cvd_002.materials.append(mat_cvd_002)
me_cvd_002.use_remesh_fix_poles = True
me_cvd_002.use_remesh_preserve_attributes = False
me_cvd_002.use_mirror_vertex_groups = False
me_cvd_002.update()
me_circle_017 = bpy.data.meshes.new('Circle.017')
me_circle_017.from_pydata([(0.0, 0.005, 0.0), (-0.0009755, 0.004904, 0.0), (-0.001913, 0.004619, 0.0), (-0.002778, 0.004157, 0.0), (-0.003536, 0.003536, 0.0), (-0.004157, 0.002778, 0.0), (-0.004619, 0.001913, 0.0), (-0.004904, 0.0009755, 0.0), (-0.005, 3.775e-10, 0.0), (-0.004904, -0.0009755, 0.0), (-0.004619, -0.001913, 0.0), (-0.004157, -0.002778, 0.0), (-0.003536, -0.003536, 0.0), (-0.002778, -0.004157, 0.0), (-0.001913, -0.004619, 0.0), (-0.0009755, -0.004904, 0.0), (1.629e-09, -0.005, 0.0), (0.0009755, -0.004904, 0.0), (0.001913, -0.004619, 0.0), (0.002778, -0.004157, 0.0), (0.003536, -0.003536, 0.0), (0.004157, -0.002778, 0.0), (0.004619, -0.001913, 0.0), (0.004904, -0.0009754, 0.0), (0.005, 4.828e-09, 0.0), (0.004904, 0.0009755, 0.0), (0.004619, 0.001913, 0.0), (0.004157, 0.002778, 0.0), (0.003536, 0.003536, 0.0), (0.002778, 0.004157, 0.0), (0.001913, 0.004619, 0.0), (0.0009754, 0.004904, 0.0)], [], [(1, 2, 3, 4, 5, 6, 7, 8, 9, 10, 11, 12, 13, 14, 15, 16, 17, 18, 19, 20, 21, 22, 23, 24, 25, 26, 27, 28, 29, 30, 31, 0)])
_uv = me_circle_017.uv_layers.new(name='UVMap')
_uv.uv.foreach_set('vector', [0.0, 0.0, 0.0, 0.0, 0.0, 0.0, 0.0, 0.0, 0.0, 0.0, 0.0, 0.0, 0.0, 0.0, 0.0, 0.0, 0.0, 0.0, 0.0, 0.0, 0.0, 0.0, 0.0, 0.0, 0.0, 0.0, 0.0, 0.0, 0.0, 0.0, 0.0, 0.0, 0.0, 0.0, 0.0, 0.0, 0.0, 0.0, 0.0, 0.0, 0.0, 0.0, 0.0, 0.0, 0.0, 0.0, 0.0, 0.0, 0.0, 0.0, 0.0, 0.0, 0.0, 0.0, 0.0, 0.0, 0.0, 0.0, 0.0, 0.0, 0.0, 0.0, 0.0, 0.0])
me_circle_017.materials.append(mat_cvd_002_coefficient)
me_circle_017.use_remesh_fix_poles = True
me_circle_017.use_remesh_preserve_attributes = False
me_circle_017.use_mirror_vertex_groups = False
me_circle_017.update()
me_axis = bpy.data.meshes.new('Axis')
me_axis.from_pydata([(0.462, 0.0, -0.005), (0.462, -1.2, -0.005), (0.457, -1.2, -0.005), (0.457, 0.0, -0.005), (1.0, -1.2, -0.005), (1.0, -1.205, -0.005), (0.0, -1.205, -0.005), (0.0, -1.2, -0.005)], [], [(0, 1, 2, 3), (4, 5, 6, 7)])
me_axis.materials.append(mat_axis)
me_axis.use_remesh_fix_poles = True
me_axis.use_remesh_preserve_attributes = False
me_axis.use_mirror_vertex_groups = False
me_axis.update()

# ---- curves / text
txt_text = bpy.data.curves.new('Text', 'FONT')
txt_text.dimensions = '2D'
txt_text.body = 'Rheumatic disease'
txt_text.materials.append(mat_text)
txt_text.use_path_clamp = True
txt_text_001 = bpy.data.curves.new('Text.001', 'FONT')
txt_text_001.dimensions = '2D'
txt_text_001.body = ' 0.05 (-0.36;  0.46)'
txt_text_001.materials.append(mat_text)
txt_text_001.use_path_clamp = True
txt_text_002 = bpy.data.curves.new('Text.002', 'FONT')
txt_text_002.dimensions = '2D'
txt_text_002.body = 'Vascular'
txt_text_002.materials.append(mat_text)
txt_text_002.use_path_clamp = True
txt_text_003 = bpy.data.curves.new('Text.003', 'FONT')
txt_text_003.dimensions = '2D'
txt_text_003.body = '-0.18 (-0.72;  0.36)'
txt_text_003.materials.append(mat_text)
txt_text_003.use_path_clamp = True
txt_text_004 = bpy.data.curves.new('Text.004', 'FONT')
txt_text_004.dimensions = '2D'
txt_text_004.body = 'AMI'
txt_text_004.materials.append(mat_text)
txt_text_004.use_path_clamp = True
txt_text_005 = bpy.data.curves.new('Text.005', 'FONT')
txt_text_005.dimensions = '2D'
txt_text_005.body = ' 0.51 (-0.31;  1.33)'
txt_text_005.materials.append(mat_text)
txt_text_005.use_path_clamp = True
txt_text_006 = bpy.data.curves.new('Text.006', 'FONT')
txt_text_006.dimensions = '2D'
txt_text_006.body = 'IHD'
txt_text_006.materials.append(mat_text)
txt_text_006.use_path_clamp = True
txt_text_007 = bpy.data.curves.new('Text.007', 'FONT')
txt_text_007.dimensions = '2D'
txt_text_007.body = ' 0.76 (-0.53;  2.04)'
txt_text_007.materials.append(mat_text)
txt_text_007.use_path_clamp = True
txt_text_008 = bpy.data.curves.new('Text.008', 'FONT')
txt_text_008.dimensions = '2D'
txt_text_008.body = 'Stroke'
txt_text_008.materials.append(mat_text)
txt_text_008.use_path_clamp = True
txt_text_009 = bpy.data.curves.new('Text.009', 'FONT')
txt_text_009.dimensions = '2D'
txt_text_009.body = ' 0.64 (-0.13;  1.41)'
txt_text_009.materials.append(mat_text)
txt_text_009.use_path_clamp = True
txt_text_010 = bpy.data.curves.new('Text.010', 'FONT')
txt_text_010.dimensions = '2D'
txt_text_010.body = 'CVD'
txt_text_010.materials.append(mat_text)
txt_text_010.use_path_clamp = True
txt_text_011 = bpy.data.curves.new('Text.011', 'FONT')
txt_text_011.dimensions = '2D'
txt_text_011.body = '-0.54 (-3.22;  2.14)'
txt_text_011.materials.append(mat_text)
txt_text_011.use_path_clamp = True
txt_text_012 = bpy.data.curves.new('Text.012', 'FONT')
txt_text_012.dimensions = '2D'
txt_text_012.body = 'Rheumatic disease'
txt_text_012.materials.append(mat_text)
txt_text_012.use_path_clamp = True
txt_text_013 = bpy.data.curves.new('Text.013', 'FONT')
txt_text_013.dimensions = '2D'
txt_text_013.body = ' 0.15 (-0.78;  1.08)'
txt_text_013.materials.append(mat_text)
txt_text_013.use_path_clamp = True
txt_text_014 = bpy.data.curves.new('Text.014', 'FONT')
txt_text_014.dimensions = '2D'
txt_text_014.body = 'Vascular'
txt_text_014.materials.append(mat_text)
txt_text_014.use_path_clamp = True
txt_text_015 = bpy.data.curves.new('Text.015', 'FONT')
txt_text_015.dimensions = '2D'
txt_text_015.body = '-0.77 (-2.21;  0.66)'
txt_text_015.materials.append(mat_text)
txt_text_015.use_path_clamp = True
txt_text_016 = bpy.data.curves.new('Text.016', 'FONT')
txt_text_016.dimensions = '2D'
txt_text_016.body = 'AMI'
txt_text_016.materials.append(mat_text)
txt_text_016.use_path_clamp = True
txt_text_017 = bpy.data.curves.new('Text.017', 'FONT')
txt_text_017.dimensions = '2D'
txt_text_017.body = ' 1.59 (-0.23;  3.42)'
txt_text_017.materials.append(mat_text)
txt_text_017.use_path_clamp = True
txt_text_018 = bpy.data.curves.new('Text.018', 'FONT')
txt_text_018.dimensions = '2D'
txt_text_018.body = 'IHD'
txt_text_018.materials.append(mat_text)
txt_text_018.use_path_clamp = True
txt_text_019 = bpy.data.curves.new('Text.019', 'FONT')
txt_text_019.dimensions = '2D'
txt_text_019.body = ' 2.62 (-0.64;  5.87)'
txt_text_019.materials.append(mat_text)
txt_text_019.use_path_clamp = True
txt_text_020 = bpy.data.curves.new('Text.020', 'FONT')
txt_text_020.dimensions = '2D'
txt_text_020.body = 'Stroke'
txt_text_020.materials.append(mat_text)
txt_text_020.use_path_clamp = True
txt_text_021 = bpy.data.curves.new('Text.021', 'FONT')
txt_text_021.dimensions = '2D'
txt_text_021.body = ' 1.93 (-0.19;  4.04)'
txt_text_021.materials.append(mat_text)
txt_text_021.use_path_clamp = True
txt_text_022 = bpy.data.curves.new('Text.022', 'FONT')
txt_text_022.dimensions = '2D'
txt_text_022.body = 'CVD'
txt_text_022.materials.append(mat_text)
txt_text_022.use_path_clamp = True
txt_text_023 = bpy.data.curves.new('Text.023', 'FONT')
txt_text_023.dimensions = '2D'
txt_text_023.body = ' 0.77 (-5.32;  6.86)'
txt_text_023.materials.append(mat_text)
txt_text_023.use_path_clamp = True
txt_text_024 = bpy.data.curves.new('Text.024', 'FONT')
txt_text_024.dimensions = '2D'
txt_text_024.body = 'Rheumatic disease'
txt_text_024.materials.append(mat_text)
txt_text_024.use_path_clamp = True
txt_text_025 = bpy.data.curves.new('Text.025', 'FONT')
txt_text_025.dimensions = '2D'
txt_text_025.body = '-0.12 (-1.53;  1.30)'
txt_text_025.materials.append(mat_text)
txt_text_025.use_path_clamp = True
txt_text_026 = bpy.data.curves.new('Text.026', 'FONT')
txt_text_026.dimensions = '2D'
txt_text_026.body = 'Vascular'
txt_text_026.materials.append(mat_text)
txt_text_026.use_path_clamp = True
txt_text_027 = bpy.data.curves.new('Text.027', 'FONT')
txt_text_027.dimensions = '2D'
txt_text_027.body = '-1.16 (-3.38;  1.06)'
txt_text_027.materials.append(mat_text)
txt_text_027.use_path_clamp = True
txt_text_028 = bpy.data.curves.new('Text.028', 'FONT')
txt_text_028.dimensions = '2D'
txt_text_028.body = 'AMI'
txt_text_028.materials.append(mat_text)
txt_text_028.use_path_clamp = True
txt_text_029 = bpy.data.curves.new('Text.029', 'FONT')
txt_text_029.dimensions = '2D'
txt_text_029.body = ' 3.24 ( 0.31;  6.17)'
txt_text_029.materials.append(mat_text)
txt_text_029.use_path_clamp = True
txt_text_030 = bpy.data.curves.new('Text.030', 'FONT')
txt_text_030.dimensions = '2D'
txt_text_030.body = 'IHD'
txt_text_030.materials.append(mat_text)
txt_text_030.use_path_clamp = True
txt_text_031 = bpy.data.curves.new('Text.031', 'FONT')
txt_text_031.dimensions = '2D'
txt_text_031.body = ' 7.25 ( 1.58;  12.92)'
txt_text_031.materials.append(mat_text)
txt_text_031.use_path_clamp = True
txt_text_032 = bpy.data.curves.new('Text.032', 'FONT')
txt_text_032.dimensions = '2D'
txt_text_032.body = 'Stroke'
txt_text_032.materials.append(mat_text)
txt_text_032.use_path_clamp = True
txt_text_033 = bpy.data.curves.new('Text.033', 'FONT')
txt_text_033.dimensions = '2D'
txt_text_033.body = ' 2.39 (-0.96;  5.73)'
txt_text_033.materials.append(mat_text)
txt_text_033.use_path_clamp = True
txt_text_034 = bpy.data.curves.new('Text.034', 'FONT')
txt_text_034.dimensions = '2D'
txt_text_034.body = 'CVD'
txt_text_034.materials.append(mat_text)
txt_text_034.use_path_clamp = True
txt_text_035 = bpy.data.curves.new('Text.035', 'FONT')
txt_text_035.dimensions = '2D'
txt_text_035.body = '-1.11 (-10.98;  8.77)'
txt_text_035.materials.append(mat_text)
txt_text_035.use_path_clamp = True
txt_text_036 = bpy.data.curves.new('Text.036', 'FONT')
txt_text_036.dimensions = '2D'
txt_text_036.body = 'By age 1'
txt_text_036.materials.append(mat_text)
txt_text_036.use_path_clamp = True
txt_text_037 = bpy.data.curves.new('Text.037', 'FONT')
txt_text_037.dimensions = '2D'
txt_text_037.body = 'RD per 100(95%CI)'
txt_text_037.materials.append(mat_text)
txt_text_037.use_path_clamp = True
txt_text_038 = bpy.data.curves.new('Text.038', 'FONT')
txt_text_038.dimensions = '2D'
txt_text_038.body = '-10.98'
txt_text_038.materials.append(mat_text)
txt_text_038.use_path_clamp = True
txt_text_039 = bpy.data.curves.new('Text.039', 'FONT')
txt_text_039.dimensions = '2D'
txt_text_039.body = '12.92'
txt_text_039.materials.append(mat_text)
txt_text_039.use_path_clamp = True
txt_text_039.align_x = 'RIGHT'
txt_text_040 = bpy.data.curves.new('Text.040', 'FONT')
txt_text_040.dimensions = '2D'
txt_text_040.body = '0.0'
txt_text_040.materials.append(mat_text)
txt_text_040.use_path_clamp = True
txt_text_040.align_x = 'CENTER'
txt_text_041 = bpy.data.curves.new('Text.041', 'FONT')
txt_text_041.dimensions = '2D'
txt_text_041.body = 'Risk Difference'
txt_text_041.materials.append(mat_text)
txt_text_041.use_path_clamp = True
txt_text_041.align_x = 'CENTER'
txt_text_042 = bpy.data.curves.new('Text.042', 'FONT')
txt_text_042.dimensions = '2D'
txt_text_042.body = 'By age 5'
txt_text_042.materials.append(mat_text)
txt_text_042.use_path_clamp = True
txt_text_043 = bpy.data.curves.new('Text.043', 'FONT')
txt_text_043.dimensions = '2D'
txt_text_043.body = 'By age 10'
txt_text_043.materials.append(mat_text)
txt_text_043.use_path_clamp = True

# ---- objects
ob_camera = bpy.data.objects.new('Camera', cam_camera)
ob_rheumatic_disease = bpy.data.objects.new('Rheumatic disease', me_rheumatic_disease)
ob_rheumatic_disease_coefficient = bpy.data.objects.new('Rheumatic disease_coefficient', me_circle)
ob_rheumatic_disease_var_name_001 = bpy.data.objects.new('Rheumatic disease_var_name.001', txt_text)
ob_rheumatic_disease_ci_001 = bpy.data.objects.new('Rheumatic disease_CI.001', txt_text_001)
ob_vascular = bpy.data.objects.new('Vascular', me_vascular)
ob_vascular_coefficient = bpy.data.objects.new('Vascular_coefficient', me_circle_001)
ob_vascular_var_name = bpy.data.objects.new('Vascular_var_name', txt_text_002)
ob_vascular_ci = bpy.data.objects.new('Vascular_CI', txt_text_003)
ob_ami = bpy.data.objects.new('AMI', me_ami)
ob_ami_coefficient = bpy.data.objects.new('AMI_coefficient', me_circle_002)
ob_ami_var_name_001 = bpy.data.objects.new('AMI_var_name.001', txt_text_004)
ob_ami_ci_001 = bpy.data.objects.new('AMI_CI.001', txt_text_005)
ob_ihd = bpy.data.objects.new('IHD', me_ihd)
ob_ihd_coefficient = bpy.data.objects.new('IHD_coefficient', me_circle_003)
ob_ihd_var_name_001 = bpy.data.objects.new('IHD_var_name.001', txt_text_006)
ob_ihd_ci_001 = bpy.data.objects.new('IHD_CI.001', txt_text_007)
ob_stroke = bpy.data.objects.new('Stroke', me_stroke)
ob_stroke_coefficient = bpy.data.objects.new('Stroke_coefficient', me_circle_004)
ob_stroke_var_name_001 = bpy.data.objects.new('Stroke_var_name.001', txt_text_008)
ob_stroke_ci_001 = bpy.data.objects.new('Stroke_CI.001', txt_text_009)
ob_cvd = bpy.data.objects.new('CVD', me_cvd)
ob_cvd_coefficient = bpy.data.objects.new('CVD_coefficient', me_circle_005)
ob_cvd_var_name_001 = bpy.data.objects.new('CVD_var_name.001', txt_text_010)
ob_cvd_ci_001 = bpy.data.objects.new('CVD_CI.001', txt_text_011)
ob_rheumatic_disease_001 = bpy.data.objects.new('Rheumatic disease.001', me_rheumatic_disease_001)
ob_rheumatic_disease_001_coefficient = bpy.data.objects.new('Rheumatic disease.001_coefficient', me_circle_006)
ob_rheumatic_disease_var_name_002 = bpy.data.objects.new('Rheumatic disease_var_name.002', txt_text_012)
ob_rheumatic_disease_ci_002 = bpy.data.objects.new('Rheumatic disease_CI.002', txt_text_013)
ob_vascular_001 = bpy.data.objects.new('Vascular.001', me_vascular_001)
ob_vascular_001_coefficient = bpy.data.objects.new('Vascular.001_coefficient', me_circle_007)
ob_vascular_var_name_001 = bpy.data.objects.new('Vascular_var_name.001', txt_text_014)
ob_vascular_ci_001 = bpy.data.objects.new('Vascular_CI.001', txt_text_015)
ob_ami_001 = bpy.data.objects.new('AMI.001', me_ami_001)
ob_ami_001_coefficient = bpy.data.objects.new('AMI.001_coefficient', me_circle_008)
ob_ami_var_name_002 = bpy.data.objects.new('AMI_var_name.002', txt_text_016)
ob_ami_ci_002 = bpy.data.objects.new('AMI_CI.002', txt_text_017)
ob_ihd_001 = bpy.data.objects.new('IHD.001', me_ihd_001)
ob_ihd_001_coefficient = bpy.data.objects.new('IHD.001_coefficient', me_circle_009)
ob_ihd_var_name_002 = bpy.data.objects.new('IHD_var_name.002', txt_text_018)
ob_ihd_ci_002 = bpy.data.objects.new('IHD_CI.002', txt_text_019)
ob_stroke_001 = bpy.data.objects.new('Stroke.001', me_stroke_001)
ob_stroke_001_coefficient = bpy.data.objects.new('Stroke.001_coefficient', me_circle_010)
ob_stroke_var_name_002 = bpy.data.objects.new('Stroke_var_name.002', txt_text_020)
ob_stroke_ci_002 = bpy.data.objects.new('Stroke_CI.002', txt_text_021)
ob_cvd_001 = bpy.data.objects.new('CVD.001', me_cvd_001)
ob_cvd_001_coefficient = bpy.data.objects.new('CVD.001_coefficient', me_circle_011)
ob_cvd_var_name_002 = bpy.data.objects.new('CVD_var_name.002', txt_text_022)
ob_cvd_ci_002 = bpy.data.objects.new('CVD_CI.002', txt_text_023)
ob_rheumatic_disease_002 = bpy.data.objects.new('Rheumatic disease.002', me_rheumatic_disease_002)
ob_rheumatic_disease_002_coefficient = bpy.data.objects.new('Rheumatic disease.002_coefficient', me_circle_012)
ob_rheumatic_disease_var_name = bpy.data.objects.new('Rheumatic disease_var_name', txt_text_024)
ob_rheumatic_disease_ci = bpy.data.objects.new('Rheumatic disease_CI', txt_text_025)
ob_vascular_002 = bpy.data.objects.new('Vascular.002', me_vascular_002)
ob_vascular_002_coefficient = bpy.data.objects.new('Vascular.002_coefficient', me_circle_013)
ob_vascular_var_name_002 = bpy.data.objects.new('Vascular_var_name.002', txt_text_026)
ob_vascular_ci_002 = bpy.data.objects.new('Vascular_CI.002', txt_text_027)
ob_ami_002 = bpy.data.objects.new('AMI.002', me_ami_002)
ob_ami_002_coefficient = bpy.data.objects.new('AMI.002_coefficient', me_circle_014)
ob_ami_var_name = bpy.data.objects.new('AMI_var_name', txt_text_028)
ob_ami_ci = bpy.data.objects.new('AMI_CI', txt_text_029)
ob_ihd_002 = bpy.data.objects.new('IHD.002', me_ihd_002)
ob_ihd_002_coefficient = bpy.data.objects.new('IHD.002_coefficient', me_circle_015)
ob_ihd_var_name = bpy.data.objects.new('IHD_var_name', txt_text_030)
ob_ihd_ci = bpy.data.objects.new('IHD_CI', txt_text_031)
ob_stroke_002 = bpy.data.objects.new('Stroke.002', me_stroke_002)
ob_stroke_002_coefficient = bpy.data.objects.new('Stroke.002_coefficient', me_circle_016)
ob_stroke_var_name = bpy.data.objects.new('Stroke_var_name', txt_text_032)
ob_stroke_ci = bpy.data.objects.new('Stroke_CI', txt_text_033)
ob_cvd_002 = bpy.data.objects.new('CVD.002', me_cvd_002)
ob_cvd_002_coefficient = bpy.data.objects.new('CVD.002_coefficient', me_circle_017)
ob_cvd_var_name = bpy.data.objects.new('CVD_var_name', txt_text_034)
ob_cvd_ci = bpy.data.objects.new('CVD_CI', txt_text_035)
ob_axis = bpy.data.objects.new('Axis', me_axis)
ob_phenotype = bpy.data.objects.new('Phenotype', txt_text_036)
ob_rd_per_100_95_ci = bpy.data.objects.new('RD per 100(95%CI)', txt_text_037)
ob_min_bound = bpy.data.objects.new('Min_Bound', txt_text_038)
ob_max_bound = bpy.data.objects.new('Max_Bound', txt_text_039)
ob_mid_point = bpy.data.objects.new('Mid_Point', txt_text_040)
ob_axis_label = bpy.data.objects.new('Axis Label', txt_text_041)
ob_phenotype_001 = bpy.data.objects.new('Phenotype.001', txt_text_042)
ob_phenotype_002 = bpy.data.objects.new('Phenotype.002', txt_text_043)

# ---- transforms, parenting, visibility, modifiers, constraints
ob_camera.location = (0.6058, -0.5707, 18.0)
ob_camera.lock_rotations_4d = False
ob_camera.empty_display_type = 'ARROWS'
ob_camera.color = (0.0, 0.0, 0.0, 0.0)
ob_camera.display_type = 'WIRE'
ob_camera.lineart.crease_threshold = 0.0
ob_rheumatic_disease.location = (0.0, 0.0, 0.0)
ob_rheumatic_disease.lineart.crease_threshold = 0.0
ob_rheumatic_disease_coefficient.location = (0.4617, -0.025, 0.1)
ob_rheumatic_disease_coefficient.lineart.crease_threshold = 0.0
ob_rheumatic_disease_var_name_001.location = (-0.278, -0.025, 0.0)
ob_rheumatic_disease_var_name_001.scale = (0.05, 0.05, 0.05)
ob_rheumatic_disease_var_name_001.lineart.crease_threshold = 0.0
ob_rheumatic_disease_ci_001.location = (1.067, -0.025, 0.0)
ob_rheumatic_disease_ci_001.scale = (0.05, 0.05, 0.05)
ob_rheumatic_disease_ci_001.lineart.crease_threshold = 0.0
ob_vascular.location = (0.0, 0.0, 0.0)
ob_vascular.lineart.crease_threshold = 0.0
ob_vascular_coefficient.location = (0.452, -0.075, 0.1)
ob_vascular_coefficient.lineart.crease_threshold = 0.0
ob_vascular_var_name.location = (-0.278, -0.075, 0.0)
ob_vascular_var_name.scale = (0.05, 0.05, 0.05)
ob_vascular_var_name.lineart.crease_threshold = 0.0
ob_vascular_ci.location = (1.067, -0.075, 0.0)
ob_vascular_ci.scale = (0.05, 0.05, 0.05)
ob_vascular_ci.lineart.crease_threshold = 0.0
ob_ami.location = (0.0, 0.0, 0.0)
ob_ami.lineart.crease_threshold = 0.0
ob_ami_coefficient.location = (0.4809, -0.125, 0.1)
ob_ami_coefficient.lineart.crease_threshold = 0.0
ob_ami_var_name_001.location = (-0.278, -0.125, 0.0)
ob_ami_var_name_001.scale = (0.05, 0.05, 0.05)
ob_ami_var_name_001.lineart.crease_threshold = 0.0
ob_ami_ci_001.location = (1.067, -0.125, 0.0)
ob_ami_ci_001.scale = (0.05, 0.05, 0.05)
ob_ami_ci_001.lineart.crease_threshold = 0.0
ob_ihd.location = (0.0, 0.0, 0.0)
ob_ihd.lineart.crease_threshold = 0.0
ob_ihd_coefficient.location = (0.4913, -0.175, 0.1)
ob_ihd_coefficient.lineart.crease_threshold = 0.0
ob_ihd_var_name_001.location = (-0.278, -0.175, 0.0)
ob_ihd_var_name_001.scale = (0.05, 0.05, 0.05)
ob_ihd_var_name_001.lineart.crease_threshold = 0.0
ob_ihd_ci_001.location = (1.067, -0.175, 0.0)
ob_ihd_ci_001.scale = (0.05, 0.05, 0.05)
ob_ihd_ci_001.lineart.crease_threshold = 0.0
ob_stroke.location = (0.0, 0.0, 0.0)
ob_stroke.lineart.crease_threshold = 0.0
ob_stroke_coefficient.location = (0.4863, -0.225, 0.1)
ob_stroke_coefficient.lineart.crease_threshold = 0.0
ob_stroke_var_name_001.location = (-0.278, -0.225, 0.0)
ob_stroke_var_name_001.scale = (0.05, 0.05, 0.05)
ob_stroke_var_name_001.lineart.crease_threshold = 0.0
ob_stroke_ci_001.location = (1.067, -0.225, 0.0)
ob_stroke_ci_001.scale = (0.05, 0.05, 0.05)
ob_stroke_ci_001.lineart.crease_threshold = 0.0
ob_cvd.location = (0.0, 0.0, 0.0)
ob_cvd.lineart.crease_threshold = 0.0
ob_cvd_coefficient.location = (0.4369, -0.275, 0.1)
ob_cvd_coefficient.lineart.crease_threshold = 0.0
ob_cvd_var_name_001.location = (-0.278, -0.275, 0.0)
ob_cvd_var_name_001.scale = (0.05, 0.05, 0.05)
ob_cvd_var_name_001.lineart.crease_threshold = 0.0
ob_cvd_ci_001.location = (1.067, -0.275, 0.0)
ob_cvd_ci_001.scale = (0.05, 0.05, 0.05)
ob_cvd_ci_001.lineart.crease_threshold = 0.0
ob_rheumatic_disease_001.location = (0.0, 0.0, 0.0)
ob_rheumatic_disease_001.lineart.crease_threshold = 0.0
ob_rheumatic_disease_001_coefficient.location = (0.4659, -0.475, 0.1)
ob_rheumatic_disease_001_coefficient.lineart.crease_threshold = 0.0
ob_rheumatic_disease_var_name_002.location = (-0.278, -0.475, 0.0)
ob_rheumatic_disease_var_name_002.scale = (0.05, 0.05, 0.05)
ob_rheumatic_disease_var_name_002.lineart.crease_threshold = 0.0
ob_rheumatic_disease_ci_002.location = (1.067, -0.475, 0.0)
ob_rheumatic_disease_ci_002.scale = (0.05, 0.05, 0.05)
ob_rheumatic_disease_ci_002.lineart.crease_threshold = 0.0
ob_vascular_001.location = (0.0, 0.0, 0.0)
ob_vascular_001.lineart.crease_threshold = 0.0
ob_vascular_001_coefficient.location = (0.4272, -0.525, 0.1)
ob_vascular_001_coefficient.lineart.crease_threshold = 0.0
ob_vascular_var_name_001.location = (-0.278, -0.525, 0.0)
ob_vascular_var_name_001.scale = (0.05, 0.05, 0.05)
ob_vascular_var_name_001.lineart.crease_threshold = 0.0
ob_vascular_ci_001.location = (1.067, -0.525, 0.0)
ob_vascular_ci_001.scale = (0.05, 0.05, 0.05)
ob_vascular_ci_001.lineart.crease_threshold = 0.0
ob_ami_001.location = (0.0, 0.0, 0.0)
ob_ami_001.lineart.crease_threshold = 0.0
ob_ami_001_coefficient.location = (0.5262, -0.575, 0.1)
ob_ami_001_coefficient.lineart.crease_threshold = 0.0
ob_ami_var_name_002.location = (-0.278, -0.575, 0.0)
ob_ami_var_name_002.scale = (0.05, 0.05, 0.05)
ob_ami_var_name_002.lineart.crease_threshold = 0.0
ob_ami_ci_002.location = (1.067, -0.575, 0.0)
ob_ami_ci_002.scale = (0.05, 0.05, 0.05)
ob_ami_ci_002.lineart.crease_threshold = 0.0
ob_ihd_001.location = (0.0, 0.0, 0.0)
ob_ihd_001.lineart.crease_threshold = 0.0
ob_ihd_001_coefficient.location = (0.569, -0.625, 0.1)
ob_ihd_001_coefficient.lineart.crease_threshold = 0.0
ob_ihd_var_name_002.location = (-0.278, -0.625, 0.0)
ob_ihd_var_name_002.scale = (0.05, 0.05, 0.05)
ob_ihd_var_name_002.lineart.crease_threshold = 0.0
ob_ihd_ci_002.location = (1.067, -0.625, 0.0)
ob_ihd_ci_002.scale = (0.05, 0.05, 0.05)
ob_ihd_ci_002.lineart.crease_threshold = 0.0
ob_stroke_001.location = (0.0, 0.0, 0.0)
ob_stroke_001.lineart.crease_threshold = 0.0
ob_stroke_001_coefficient.location = (0.5402, -0.675, 0.1)
ob_stroke_001_coefficient.lineart.crease_threshold = 0.0
ob_stroke_var_name_002.location = (-0.278, -0.675, 0.0)
ob_stroke_var_name_002.scale = (0.05, 0.05, 0.05)
ob_stroke_var_name_002.lineart.crease_threshold = 0.0
ob_stroke_ci_002.location = (1.067, -0.675, 0.0)
ob_stroke_ci_002.scale = (0.05, 0.05, 0.05)
ob_stroke_ci_002.lineart.crease_threshold = 0.0
ob_cvd_001.location = (0.0, 0.0, 0.0)
ob_cvd_001.lineart.crease_threshold = 0.0
ob_cvd_001_coefficient.location = (0.4918, -0.725, 0.1)
ob_cvd_001_coefficient.lineart.crease_threshold = 0.0
ob_cvd_var_name_002.location = (-0.278, -0.725, 0.0)
ob_cvd_var_name_002.scale = (0.05, 0.05, 0.05)
ob_cvd_var_name_002.lineart.crease_threshold = 0.0
ob_cvd_ci_002.location = (1.067, -0.725, 0.0)
ob_cvd_ci_002.scale = (0.05, 0.05, 0.05)
ob_cvd_ci_002.lineart.crease_threshold = 0.0
ob_rheumatic_disease_002.location = (0.0, 0.0, 0.0)
ob_rheumatic_disease_002.lineart.crease_threshold = 0.0
ob_rheumatic_disease_002_coefficient.location = (0.4547, -0.925, 0.1)
ob_rheumatic_disease_002_coefficient.lineart.crease_threshold = 0.0
ob_rheumatic_disease_var_name.location = (-0.278, -0.925, 0.0)
ob_rheumatic_disease_var_name.scale = (0.05, 0.05, 0.05)
ob_rheumatic_disease_var_name.lineart.crease_threshold = 0.0
ob_rheumatic_disease_ci.location = (1.067, -0.925, 0.0)
ob_rheumatic_disease_ci.scale = (0.05, 0.05, 0.05)
ob_rheumatic_disease_ci.lineart.crease_threshold = 0.0
ob_vascular_002.location = (0.0, 0.0, 0.0)
ob_vascular_002.lineart.crease_threshold = 0.0
ob_vascular_002_coefficient.location = (0.4111, -0.975, 0.1)
ob_vascular_002_coefficient.lineart.crease_threshold = 0.0
ob_vascular_var_name_002.location = (-0.278, -0.975, 0.0)
ob_vascular_var_name_002.scale = (0.05, 0.05, 0.05)
ob_vascular_var_name_002.lineart.crease_threshold = 0.0
ob_vascular_ci_002.location = (1.067, -0.975, 0.0)
ob_vascular_ci_002.scale = (0.05, 0.05, 0.05)
ob_vascular_ci_002.lineart.crease_threshold = 0.0
ob_ami_002.location = (0.0, 0.0, 0.0)
ob_ami_002.lineart.crease_threshold = 0.0
ob_ami_002_coefficient.location = (0.5952, -1.025, 0.1)
ob_ami_002_coefficient.lineart.crease_threshold = 0.0
ob_ami_var_name.location = (-0.278, -1.025, 0.0)
ob_ami_var_name.scale = (0.05, 0.05, 0.05)
ob_ami_var_name.lineart.crease_threshold = 0.0
ob_ami_ci.location = (1.067, -1.025, 0.0)
ob_ami_ci.scale = (0.05, 0.05, 0.05)
ob_ami_ci.lineart.crease_threshold = 0.0
ob_ihd_002.location = (0.0, 0.0, 0.0)
ob_ihd_002.lineart.crease_threshold = 0.0
ob_ihd_002_coefficient.location = (0.7629, -1.075, 0.1)
ob_ihd_002_coefficient.lineart.crease_threshold = 0.0
ob_ihd_var_name.location = (-0.278, -1.075, 0.0)
ob_ihd_var_name.scale = (0.05, 0.05, 0.05)
ob_ihd_var_name.lineart.crease_threshold = 0.0
ob_ihd_ci.location = (1.067, -1.075, 0.0)
ob_ihd_ci.scale = (0.05, 0.05, 0.05)
ob_ihd_ci.lineart.crease_threshold = 0.0
ob_stroke_002.location = (0.0, 0.0, 0.0)
ob_stroke_002.lineart.crease_threshold = 0.0
ob_stroke_002_coefficient.location = (0.5594, -1.125, 0.1)
ob_stroke_002_coefficient.lineart.crease_threshold = 0.0
ob_stroke_var_name.location = (-0.278, -1.125, 0.0)
ob_stroke_var_name.scale = (0.05, 0.05, 0.05)
ob_stroke_var_name.lineart.crease_threshold = 0.0
ob_stroke_ci.location = (1.067, -1.125, 0.0)
ob_stroke_ci.scale = (0.05, 0.05, 0.05)
ob_stroke_ci.lineart.crease_threshold = 0.0
ob_cvd_002.location = (0.0, 0.0, 0.0)
ob_cvd_002.lineart.crease_threshold = 0.0
ob_cvd_002_coefficient.location = (0.4132, -1.175, 0.1)
ob_cvd_002_coefficient.lineart.crease_threshold = 0.0
ob_cvd_var_name.location = (-0.278, -1.175, 0.0)
ob_cvd_var_name.scale = (0.05, 0.05, 0.05)
ob_cvd_var_name.lineart.crease_threshold = 0.0
ob_cvd_ci.location = (1.067, -1.175, 0.0)
ob_cvd_ci.scale = (0.05, 0.05, 0.05)
ob_cvd_ci.lineart.crease_threshold = 0.0
ob_axis.location = (0.0, 0.0, 0.0)
ob_axis.lineart.crease_threshold = 0.0
ob_phenotype.location = (-0.278, 0.05, 0.0)
ob_phenotype.scale = (0.05, 0.05, 0.05)
ob_phenotype.lineart.crease_threshold = 0.0
ob_rd_per_100_95_ci.location = (1.067, 0.05, 0.0)
ob_rd_per_100_95_ci.scale = (0.05, 0.05, 0.05)
ob_rd_per_100_95_ci.lineart.crease_threshold = 0.0
ob_min_bound.location = (0.0, -1.25, 0.0)
ob_min_bound.scale = (0.05, 0.05, 0.05)
ob_min_bound.lineart.crease_threshold = 0.0
ob_max_bound.location = (1.0, -1.25, 0.0)
ob_max_bound.scale = (0.05, 0.05, 0.05)
ob_max_bound.lineart.crease_threshold = 0.0
ob_mid_point.location = (0.4595, -1.25, 0.0)
ob_mid_point.scale = (0.05, 0.05, 0.05)
ob_mid_point.lineart.crease_threshold = 0.0
ob_axis_label.location = (0.4595, -1.3, 0.0)
ob_axis_label.scale = (0.05, 0.05, 0.05)
ob_axis_label.lineart.crease_threshold = 0.0
ob_phenotype_001.location = (-0.278, -0.4073, 0.0)
ob_phenotype_001.scale = (0.05, 0.05, 0.05)
ob_phenotype_001.lineart.crease_threshold = 0.0
ob_phenotype_002.location = (-0.278, -0.8509, 0.0)
ob_phenotype_002.scale = (0.05, 0.05, 0.05)
ob_phenotype_002.lineart.crease_threshold = 0.0

# ---- collection membership
col_collection.objects.link(ob_camera)
col_collection.objects.link(ob_rheumatic_disease)
col_collection.objects.link(ob_rheumatic_disease_coefficient)
col_collection.objects.link(ob_rheumatic_disease_var_name_001)
col_collection.objects.link(ob_rheumatic_disease_ci_001)
col_collection.objects.link(ob_vascular)
col_collection.objects.link(ob_vascular_coefficient)
col_collection.objects.link(ob_vascular_var_name)
col_collection.objects.link(ob_vascular_ci)
col_collection.objects.link(ob_ami)
col_collection.objects.link(ob_ami_coefficient)
col_collection.objects.link(ob_ami_var_name_001)
col_collection.objects.link(ob_ami_ci_001)
col_collection.objects.link(ob_ihd)
col_collection.objects.link(ob_ihd_coefficient)
col_collection.objects.link(ob_ihd_var_name_001)
col_collection.objects.link(ob_ihd_ci_001)
col_collection.objects.link(ob_stroke)
col_collection.objects.link(ob_stroke_coefficient)
col_collection.objects.link(ob_stroke_var_name_001)
col_collection.objects.link(ob_stroke_ci_001)
col_collection.objects.link(ob_cvd)
col_collection.objects.link(ob_cvd_coefficient)
col_collection.objects.link(ob_cvd_var_name_001)
col_collection.objects.link(ob_cvd_ci_001)
col_collection.objects.link(ob_rheumatic_disease_001)
col_collection.objects.link(ob_rheumatic_disease_001_coefficient)
col_collection.objects.link(ob_rheumatic_disease_var_name_002)
col_collection.objects.link(ob_rheumatic_disease_ci_002)
col_collection.objects.link(ob_vascular_001)
col_collection.objects.link(ob_vascular_001_coefficient)
col_collection.objects.link(ob_vascular_var_name_001)
col_collection.objects.link(ob_vascular_ci_001)
col_collection.objects.link(ob_ami_001)
col_collection.objects.link(ob_ami_001_coefficient)
col_collection.objects.link(ob_ami_var_name_002)
col_collection.objects.link(ob_ami_ci_002)
col_collection.objects.link(ob_ihd_001)
col_collection.objects.link(ob_ihd_001_coefficient)
col_collection.objects.link(ob_ihd_var_name_002)
col_collection.objects.link(ob_ihd_ci_002)
col_collection.objects.link(ob_stroke_001)
col_collection.objects.link(ob_stroke_001_coefficient)
col_collection.objects.link(ob_stroke_var_name_002)
col_collection.objects.link(ob_stroke_ci_002)
col_collection.objects.link(ob_cvd_001)
col_collection.objects.link(ob_cvd_001_coefficient)
col_collection.objects.link(ob_cvd_var_name_002)
col_collection.objects.link(ob_cvd_ci_002)
col_collection.objects.link(ob_rheumatic_disease_002)
col_collection.objects.link(ob_rheumatic_disease_002_coefficient)
col_collection.objects.link(ob_rheumatic_disease_var_name)
col_collection.objects.link(ob_rheumatic_disease_ci)
col_collection.objects.link(ob_vascular_002)
col_collection.objects.link(ob_vascular_002_coefficient)
col_collection.objects.link(ob_vascular_var_name_002)
col_collection.objects.link(ob_vascular_ci_002)
col_collection.objects.link(ob_ami_002)
col_collection.objects.link(ob_ami_002_coefficient)
col_collection.objects.link(ob_ami_var_name)
col_collection.objects.link(ob_ami_ci)
col_collection.objects.link(ob_ihd_002)
col_collection.objects.link(ob_ihd_002_coefficient)
col_collection.objects.link(ob_ihd_var_name)
col_collection.objects.link(ob_ihd_ci)
col_collection.objects.link(ob_stroke_002)
col_collection.objects.link(ob_stroke_002_coefficient)
col_collection.objects.link(ob_stroke_var_name)
col_collection.objects.link(ob_stroke_ci)
col_collection.objects.link(ob_cvd_002)
col_collection.objects.link(ob_cvd_002_coefficient)
col_collection.objects.link(ob_cvd_var_name)
col_collection.objects.link(ob_cvd_ci)
col_collection.objects.link(ob_axis)
col_collection.objects.link(ob_phenotype)
col_collection.objects.link(ob_rd_per_100_95_ci)
col_collection.objects.link(ob_min_bound)
col_collection.objects.link(ob_max_bound)
col_collection.objects.link(ob_mid_point)
col_collection.objects.link(ob_axis_label)
col_collection.objects.link(ob_phenotype_001)
col_collection.objects.link(ob_phenotype_002)

# ---- scene / render settings (as saved in the file)
scene.camera = ob_camera
scene.frame_start = 1; scene.frame_end = 250; scene.frame_set(2)
scene.render.engine = 'BLENDER_EEVEE_NEXT'
scene.render.image_settings.tiff_codec = 'NONE'
scene.render.resolution_x = 4320
scene.render.resolution_y = 4320
scene.render.film_transparent = True
scene.cycles.use_denoising = False
scene.cycles.samples = 128
scene.cycles.sampling_pattern = 'TABULATED_SOBOL'
scene.cycles.use_adaptive_sampling = False
scene.cycles.use_light_tree = False
scene.eevee.use_gtao = True
scene.view_settings.view_transform = 'Filmic'
bpy.context.view_layer.update()

# ---- added for rendering (the .blend has no usable light): sun
light_auto_sun = bpy.data.lights.new('AutoSun', 'SUN')
light_auto_sun.energy = 3.0
light_auto_sun.angle = 0.0523599
ob_auto_sun = bpy.data.objects.new('AutoSun', light_auto_sun)
scene.collection.objects.link(ob_auto_sun)
ob_auto_sun.rotation_euler = (0.872665, 0.174533, 0.523599)
bpy.context.view_layer.update()
